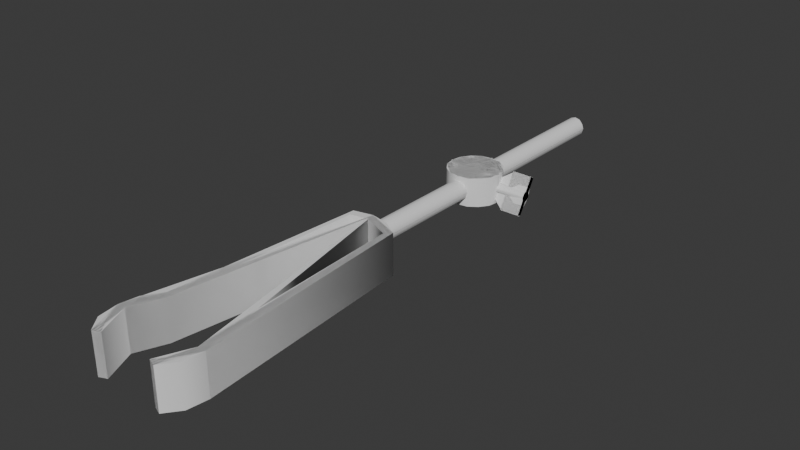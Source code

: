# Source: taynangcuagiado.blend  (saved by Blender 4.5.90; exported with 4.5.12 LTS)
import bpy
from mathutils import Matrix  # noqa: F401  (used for matrix-valued properties, if any)

bpy.ops.wm.read_factory_settings(use_empty=True)
scene = bpy.context.scene
scene.name = 'Scene'

# ---- world
world_world = bpy.data.worlds.new('World'); scene.world = world_world
world_world.use_nodes = True; world_world.node_tree.nodes.clear()
_N = world_world.node_tree.nodes; _L = world_world.node_tree.links
n0 = _N.new('ShaderNodeOutputWorld'); n0.name = 'World Output'; n0.location = (200, 100)
n1 = _N.new('ShaderNodeBackground'); n1.name = 'Background'; n1.location = (-200, 100)
n1.inputs[0].default_value = (0.05088, 0.05088, 0.05088, 1.0)
_L.new(n1.outputs[0], n0.inputs[0])
n0.is_active_output = True
world_world.color = (0.05088, 0.05088, 0.05088)
world_world.sun_shadow_jitter_overblur = 0.0

# ---- meshes
me_support_001 = bpy.data.meshes.new('Support.001')
me_support_001.from_pydata([(0.1211, 1.12, -0.1258), (0.1211, 1.1, -0.1258), (0.12, 1.1, -0.1331), (0.12, 1.12, -0.1331), (0.1157, 1.12, -0.1391), (0.1157, 1.1, -0.1391), (0.1097, 1.1, -0.1434), (0.1097, 1.12, -0.1434), (0.1024, 1.12, -0.1445), (0.1024, 1.1, -0.1445), (0.0951, 1.1, -0.1434), (0.0951, 1.12, -0.1434), (0.0891, 1.12, -0.1391), (0.0891, 1.1, -0.1391), (0.0848, 1.1, -0.1331), (0.0848, 1.12, -0.1331), (0.0837, 1.12, -0.1258), (0.0837, 1.1, -0.1258), (0.0848, 1.1, -0.1185), (0.0848, 1.12, -0.1185), (0.0891, 1.12, -0.1125), (0.0891, 1.1, -0.1125), (0.0951, 1.1, -0.1082), (0.0951, 1.12, -0.1082), (0.1024, 1.12, -0.1071), (0.1024, 1.1, -0.1071), (0.1097, 1.1, -0.1082), (0.1097, 1.12, -0.1082), (0.1157, 1.12, -0.1125), (0.1157, 1.1, -0.1125), (0.12, 1.1, -0.1185), (0.12, 1.12, -0.1185), (0.1094, 1.11, -0.02092), (0.1094, 1.11, -0.2503), (0.1084, 1.113, -0.2503), (0.1084, 1.113, -0.02092), (0.1059, 1.116, -0.02092), (0.1059, 1.116, -0.2503), (0.1024, 1.117, -0.2503), (0.1024, 1.117, -0.02092), (0.0989, 1.116, -0.02092), (0.0989, 1.116, -0.2503), (0.0964, 1.113, -0.2503), (0.0964, 1.113, -0.02092), (0.0954, 1.11, -0.02092), (0.0954, 1.11, -0.2503), (0.0964, 1.106, -0.2503), (0.0964, 1.106, -0.02092), (0.0989, 1.104, -0.02092), (0.0989, 1.104, -0.2503), (0.1024, 1.103, -0.2503), (0.1024, 1.103, -0.02092), (0.1059, 1.104, -0.02092), (0.1059, 1.104, -0.2503), (0.1084, 1.106, -0.2503), (0.1084, 1.106, -0.02092), (0.1262, 1.096, -0.01402), (0.1262, 1.124, -0.01402), (0.1339, 1.124, 0.1241), (0.1339, 1.096, 0.1241), (0.1024, 1.096, -0.02382), (0.1024, 1.124, -0.02382), (0.1155, 1.124, -0.02092), (0.1155, 1.096, -0.02092), (0.0786, 1.096, -0.01402), (0.0786, 1.124, 0.1125), (0.0893, 1.124, -0.02092), (0.0893, 1.096, -0.02092), (0.0688, 1.096, 0.1363), (0.0688, 1.124, 0.1363), (0.0709, 1.124, 0.1241), (0.0709, 1.096, 0.1241), (0.0786, 1.096, 0.16), (0.0786, 1.124, 0.16), (0.0709, 1.124, 0.1502), (0.0709, 1.096, 0.1502), (0.136, 1.096, 0.1363), (0.136, 1.124, 0.1363), (0.1339, 1.124, 0.1502), (0.1339, 1.096, 0.1502), (0.1287, 1.096, 0.1262), (0.1304, 1.096, 0.1363), (0.1304, 1.124, 0.1363), (0.1287, 1.124, 0.1262), (0.1133, 1.096, -0.01572), (0.1222, 1.096, -0.01002), (0.1222, 1.124, -0.01002), (0.1133, 1.124, -0.01572), (0.0915, 1.096, -0.01572), (0.1024, 1.096, -0.01822), (0.1024, 1.124, -0.01822), (0.0915, 1.124, -0.01572), (0.0761, 1.096, 0.1262), (0.0826, 1.096, 0.1165), (0.0826, 1.124, 0.1165), (0.0761, 1.124, 0.1262), (0.0768, 1.096, 0.149), (0.0744, 1.096, 0.1363), (0.0744, 1.124, 0.1363), (0.0768, 1.124, 0.149), (0.128, 1.096, 0.149), (0.121, 1.096, 0.1579), (0.121, 1.124, 0.1579), (0.128, 1.124, 0.149), (0.0838, 1.096, 0.1579), (0.0838, 1.124, 0.1579), (0.1262, 1.096, 0.16), (0.1262, 1.124, 0.16), (0.1024, 1.11, -0.2503), (0.1099, 1.1, -0.1258), (0.1094, 1.1, -0.1287), (0.1077, 1.12, -0.1311), (0.1094, 1.12, -0.1287), (0.1077, 1.1, -0.1311), (0.1053, 1.1, -0.1328), (0.1024, 1.12, -0.1333), (0.1053, 1.12, -0.1328), (0.1024, 1.1, -0.1333), (0.0995, 1.1, -0.1328), (0.0971, 1.12, -0.1311), (0.0995, 1.12, -0.1328), (0.0971, 1.1, -0.1311), (0.0954, 1.1, -0.1287), (0.0949, 1.12, -0.1258), (0.0954, 1.12, -0.1287), (0.0949, 1.1, -0.1773), (0.0954, 1.1, -0.1229), (0.0971, 1.12, -0.1205), (0.0954, 1.12, -0.1229), (0.0971, 1.1, -0.1205), (0.0995, 1.1, -0.1188), (0.1024, 1.12, -0.1183), (0.0995, 1.12, -0.1188), (0.1024, 1.1, -0.1183), (0.1053, 1.1, -0.1188), (0.1077, 1.12, -0.1205), (0.1053, 1.12, -0.1188), (0.1077, 1.1, -0.1205), (0.1094, 1.1, -0.1229), (0.1099, 1.12, -0.1258), (0.1094, 1.12, -0.1229), (0.1279, 1.11, -0.1312), (0.1144, 1.11, -0.1312), (0.1144, 1.111, -0.1307), (0.1279, 1.111, -0.1307), (0.1279, 1.113, -0.1295), (0.1144, 1.113, -0.1295), (0.1144, 1.113, -0.1277), (0.1279, 1.113, -0.1277), (0.1279, 1.113, -0.126), (0.1144, 1.113, -0.126), (0.1144, 1.111, -0.1247), (0.1279, 1.111, -0.1247), (0.1279, 1.11, -0.1242), (0.1144, 1.11, -0.1242), (0.1144, 1.108, -0.1247), (0.1279, 1.108, -0.1247), (0.1279, 1.107, -0.126), (0.1144, 1.107, -0.126), (0.1144, 1.106, -0.1277), (0.1279, 1.106, -0.1277), (0.1279, 1.107, -0.1295), (0.1144, 1.107, -0.1295), (0.1144, 1.108, -0.1307), (0.1279, 1.108, -0.1307), (0.1415, 1.111, -0.1307), (0.1415, 1.11, -0.1312), (0.1279, 1.121, -0.1345), (0.1279, 1.122, -0.1327), (0.1415, 1.122, -0.1327), (0.1415, 1.121, -0.1345), (0.1415, 1.111, -0.1247), (0.1415, 1.113, -0.126), (0.1415, 1.108, -0.1247), (0.1415, 1.11, -0.1242), (0.1279, 1.098, -0.121), (0.1279, 1.098, -0.1227), (0.1415, 1.098, -0.1227), (0.1415, 1.098, -0.121), (0.1415, 1.108, -0.1307), (0.1415, 1.107, -0.1295), (0.1279, 1.12, -0.1357), (0.1415, 1.12, -0.1357), (0.1415, 1.113, -0.1277), (0.1279, 1.099, -0.1197), (0.1415, 1.099, -0.1197), (0.1415, 1.106, -0.1277), (0.1415, 1.113, -0.1295), (0.1415, 1.107, -0.126), (0.1415, 1.11, -0.1277), (0.12, 1.12, -0.1185), (0.12, 1.1, -0.1185), (0.12, 1.1, -0.1331), (0.12, 1.12, -0.1331), (0.1084, 1.106, -0.02092), (0.1084, 1.106, -0.2503), (0.1084, 1.113, -0.2503), (0.1084, 1.113, -0.02092), (0.1262, 1.096, -0.01402), (0.1262, 1.124, -0.01402), (0.136, 1.124, 0.1363), (0.136, 1.096, 0.1363), (0.1024, 1.096, -0.02382), (0.1024, 1.124, -0.02382), (0.0786, 1.096, -0.01402), (0.0786, 1.124, 0.1125), (0.0688, 1.096, 0.1363), (0.0688, 1.124, 0.1363), (0.0786, 1.096, 0.16), (0.0786, 1.124, 0.16), (0.1262, 1.124, 0.16), (0.1262, 1.096, 0.16), (0.1222, 1.096, -0.01002), (0.1304, 1.096, 0.1363), (0.1304, 1.124, 0.1363), (0.1222, 1.124, -0.01002), (0.1024, 1.096, -0.01822), (0.1024, 1.124, -0.01822), (0.0826, 1.096, 0.1165), (0.0826, 1.124, 0.1165), (0.0744, 1.096, 0.1363), (0.0744, 1.124, 0.1363), (0.0838, 1.096, 0.1579), (0.0838, 1.124, 0.1579), (0.121, 1.096, 0.1579), (0.121, 1.124, 0.1579), (0.1024, 1.117, -0.2503), (0.1024, 1.117, -0.02092), (0.0964, 1.113, -0.2503), (0.0964, 1.113, -0.02092), (0.0964, 1.106, -0.2503), (0.0964, 1.106, -0.02092), (0.1024, 1.103, -0.2503), (0.1024, 1.103, -0.02092), (0.1024, 1.11, -0.2503), (0.1097, 1.1, -0.1434), (0.1097, 1.12, -0.1434), (0.0951, 1.1, -0.1434), (0.0951, 1.12, -0.1434), (0.0848, 1.1, -0.1331), (0.0848, 1.12, -0.1331), (0.0848, 1.1, -0.1185), (0.0848, 1.12, -0.1185), (0.0951, 1.1, -0.1082), (0.0951, 1.12, -0.1082), (0.1097, 1.1, -0.1082), (0.1097, 1.12, -0.1082), (0.1094, 1.1, -0.1229), (0.1094, 1.1, -0.1287), (0.1053, 1.12, -0.1328), (0.1094, 1.12, -0.1287), (0.1053, 1.1, -0.1328), (0.0995, 1.12, -0.1328), (0.0995, 1.1, -0.1328), (0.0954, 1.12, -0.1287), (0.0954, 1.1, -0.1287), (0.0954, 1.12, -0.1229), (0.0954, 1.1, -0.1229), (0.0995, 1.12, -0.1188), (0.0995, 1.1, -0.1188), (0.1053, 1.12, -0.1188), (0.1053, 1.1, -0.1188), (0.1094, 1.12, -0.1229), (0.1279, 1.108, -0.1307), (0.1144, 1.108, -0.1307), (0.1144, 1.111, -0.1307), (0.1279, 1.111, -0.1307), (0.1144, 1.113, -0.1277), (0.1279, 1.113, -0.1277), (0.1144, 1.111, -0.1247), (0.1279, 1.111, -0.1247), (0.1144, 1.108, -0.1247), (0.1279, 1.108, -0.1247), (0.1144, 1.106, -0.1277), (0.1279, 1.106, -0.1277), (0.1415, 1.111, -0.1307), (0.1415, 1.108, -0.1307), (0.1415, 1.12, -0.1357), (0.1279, 1.12, -0.1357), (0.1279, 1.122, -0.1327), (0.1415, 1.122, -0.1327), (0.1415, 1.111, -0.1247), (0.1415, 1.113, -0.1277), (0.1415, 1.108, -0.1247), (0.1415, 1.099, -0.1197), (0.1279, 1.099, -0.1197), (0.1279, 1.098, -0.1227), (0.1415, 1.098, -0.1227), (0.1415, 1.106, -0.1277), (0.12, 1.12, -0.1185), (0.12, 1.1, -0.1185), (0.12, 1.1, -0.1331), (0.12, 1.12, -0.1331), (0.1084, 1.106, -0.01822), (0.1084, 1.106, -0.2503), (0.1084, 1.113, -0.2503), (0.1084, 1.113, -0.01822), (0.1262, 1.096, -0.01402), (0.1262, 1.124, -0.01402), (0.136, 1.124, 0.1363), (0.136, 1.096, 0.1363), (0.1024, 1.096, -0.02382), (0.1024, 1.124, -0.02382), (0.0786, 1.096, -0.01402), (0.0786, 1.124, 0.1125), (0.0688, 1.096, 0.1363), (0.0688, 1.124, 0.1363), (0.0812, 1.096, 0.1589), (0.0812, 1.124, 0.1589), (0.1236, 1.124, 0.1589), (0.1236, 1.096, 0.1589), (0.1222, 1.096, -0.01002), (0.1304, 1.096, 0.1363), (0.1304, 1.124, 0.1363), (0.1222, 1.124, -0.01002), (0.1024, 1.096, -0.01822), (0.1024, 1.124, -0.01822), (0.0826, 1.096, 0.1165), (0.0826, 1.124, 0.1165), (0.0744, 1.096, 0.1363), (0.0744, 1.124, 0.1363), (0.1024, 1.117, -0.2503), (0.1024, 1.117, -0.01822), (0.0964, 1.113, -0.2503), (0.0964, 1.113, -0.01822), (0.0964, 1.106, -0.2503), (0.0964, 1.106, -0.01822), (0.1024, 1.103, -0.2503), (0.1024, 1.103, -0.01822), (0.1097, 1.1, -0.1434), (0.1097, 1.12, -0.1434), (0.0951, 1.1, -0.1434), (0.0951, 1.12, -0.1434), (0.0848, 1.1, -0.1331), (0.0848, 1.12, -0.1331), (0.0848, 1.1, -0.1185), (0.0848, 1.12, -0.1185), (0.0951, 1.1, -0.1082), (0.0951, 1.12, -0.1082), (0.1097, 1.1, -0.1082), (0.1097, 1.12, -0.1082), (0.1279, 1.108, -0.1307), (0.1144, 1.108, -0.1307), (0.1144, 1.111, -0.1307), (0.1279, 1.111, -0.1307), (0.1144, 1.113, -0.1277), (0.1279, 1.113, -0.1277), (0.1144, 1.111, -0.1247), (0.1279, 1.111, -0.1247), (0.1144, 1.108, -0.1247), (0.1279, 1.108, -0.1247), (0.1144, 1.106, -0.1277), (0.1279, 1.106, -0.1277), (0.1415, 1.111, -0.1307), (0.1415, 1.108, -0.1307), (0.1415, 1.111, -0.1247), (0.1415, 1.113, -0.1277), (0.1415, 1.108, -0.1247), (0.1415, 1.106, -0.1277), (0.1415, 1.121, -0.1342), (0.1279, 1.121, -0.1342), (0.1415, 1.098, -0.1212), (0.1279, 1.098, -0.1212), (0.1024, 1.096, -0.02382), (0.1024, 1.124, -0.02382), (0.136, 1.124, 0.1363), (0.136, 1.096, 0.1363), (0.0688, 1.096, 0.1363), (0.0688, 1.124, 0.1363), (0.0812, 1.096, 0.1589), (0.0812, 1.124, 0.1589), (0.1236, 1.124, 0.1589), (0.1236, 1.096, 0.1589), (0.1024, 1.096, -0.01822), (0.1304, 1.096, 0.1363), (0.1304, 1.124, 0.1363), (0.1024, 1.124, -0.01822), (0.0744, 1.096, 0.1363), (0.0744, 1.124, 0.1363), (0.1096, 1.11, -0.01822), (0.1096, 1.11, -0.2503), (0.1024, 1.117, -0.2503), (0.1024, 1.117, -0.01822), (0.0952, 1.11, -0.2503), (0.0952, 1.11, -0.01822), (0.1024, 1.103, -0.2503), (0.1024, 1.103, -0.01822), (0.1218, 1.12, -0.1258), (0.1218, 1.1, -0.1258), (0.1024, 1.1, -0.1452), (0.1024, 1.12, -0.1452), (0.083, 1.1, -0.1258), (0.083, 1.12, -0.1258), (0.1024, 1.1, -0.1064), (0.1024, 1.12, -0.1064), (0.1144, 1.112, -0.1292), (0.1415, 1.108, -0.1307), (0.1144, 1.108, -0.1307), (0.1144, 1.111, -0.1247), (0.1415, 1.111, -0.1247), (0.1144, 1.107, -0.1262), (0.1415, 1.121, -0.1342), (0.1415, 1.098, -0.1212), (0.1279, 1.121, -0.1342), (0.1279, 1.098, -0.1212)], [], [(0, 1, 2, 3), (4, 5, 6, 7), (8, 9, 10, 11), (12, 13, 14, 15), (16, 17, 18, 19), (20, 21, 22, 23), (24, 25, 26, 27), (28, 29, 30, 31), (32, 33, 34, 35), (36, 37, 38, 39), (40, 41, 42, 43), (44, 45, 46, 47), (48, 49, 50, 51), (52, 53, 54, 55), (56, 57, 58, 59), (60, 61, 62, 63), (64, 65, 66, 67), (68, 69, 70, 71), (72, 73, 74, 75), (76, 77, 78, 79), (80, 81, 82, 83), (84, 85, 86, 87), (88, 89, 90, 91), (92, 93, 94, 95), (96, 97, 98, 99), (100, 101, 102, 103), (59, 76, 81, 80), (58, 57, 86, 83), (63, 56, 85, 84), (62, 61, 90, 87), (67, 60, 89, 88), (66, 65, 94, 91), (71, 64, 93, 92), (70, 69, 98, 95), (75, 68, 97, 96), (104, 105, 73, 72), (73, 105, 99, 74), (106, 101, 100, 79), (78, 77, 82, 103), (102, 101, 106, 107), (59, 58, 77, 76), (63, 62, 57, 56), (67, 66, 61, 60), (71, 70, 65, 64), (75, 74, 69, 68), (79, 78, 107, 106), (80, 83, 86, 85), (84, 87, 90, 89), (88, 91, 94, 93), (92, 95, 98, 97), (96, 99, 105, 104), (100, 103, 82, 81), (59, 80, 85, 56), (58, 83, 82, 77), (63, 84, 89, 60), (62, 87, 86, 57), (67, 88, 93, 64), (66, 91, 90, 61), (71, 92, 97, 68), (70, 95, 94, 65), (72, 75, 96, 104), (74, 99, 98, 69), (79, 100, 81, 76), (107, 78, 103, 102), (35, 34, 37, 36), (39, 38, 41, 40), (43, 42, 45, 44), (47, 46, 49, 48), (51, 50, 53, 52), (55, 54, 33, 32), (34, 33, 108), (38, 37, 108), (42, 41, 108), (46, 45, 108), (50, 49, 108), (54, 53, 108), (37, 34, 108), (41, 38, 108), (45, 42, 108), (49, 46, 108), (53, 50, 108), (33, 54, 108), (3, 2, 5, 4), (7, 6, 9, 8), (11, 10, 13, 12), (15, 14, 17, 16), (19, 18, 21, 20), (23, 22, 25, 24), (27, 26, 29, 28), (31, 30, 1, 0), (109, 110, 2, 1), (111, 112, 3, 4), (113, 114, 6, 5), (115, 116, 7, 8), (117, 118, 10, 9), (119, 120, 11, 12), (121, 122, 14, 13), (123, 124, 15, 16), (125, 126, 18, 17), (127, 128, 19, 20), (129, 130, 22, 21), (131, 132, 23, 24), (133, 134, 26, 25), (135, 136, 27, 28), (137, 138, 30, 29), (139, 140, 31, 0), (110, 113, 5, 2), (112, 139, 0, 3), (114, 117, 9, 6), (116, 111, 4, 7), (118, 121, 13, 10), (120, 115, 8, 11), (122, 125, 17, 14), (124, 119, 12, 15), (126, 129, 21, 18), (128, 123, 16, 19), (130, 133, 25, 22), (132, 127, 20, 23), (134, 137, 29, 26), (136, 131, 24, 27), (138, 109, 1, 30), (140, 135, 28, 31), (131, 136, 134, 133), (132, 131, 133, 130), (127, 132, 130, 129), (128, 127, 129, 126), (123, 128, 126, 125), (124, 123, 125, 122), (119, 124, 122, 121), (120, 119, 121, 118), (115, 120, 118, 117), (116, 115, 117, 114), (111, 116, 114, 113), (112, 111, 113, 110), (139, 112, 110, 109), (140, 139, 109, 138), (135, 140, 138, 137), (136, 135, 137, 134), (141, 142, 143, 144), (145, 146, 147, 148), (149, 150, 151, 152), (153, 154, 155, 156), (157, 158, 159, 160), (161, 162, 163, 164), (144, 143, 146, 145), (148, 147, 150, 149), (152, 151, 154, 153), (156, 155, 158, 157), (160, 159, 162, 161), (164, 163, 142, 141), (141, 144, 165, 166), (167, 168, 169, 170), (149, 152, 171, 172), (153, 156, 173, 174), (175, 176, 177, 178), (161, 164, 179, 180), (181, 167, 170, 182), (148, 149, 172, 183), (152, 153, 174, 171), (184, 175, 178, 185), (160, 161, 180, 186), (164, 141, 166, 179), (170, 169, 183, 187), (182, 170, 187, 165), (181, 182, 165, 144), (167, 181, 144, 145), (168, 167, 145, 148), (169, 168, 148, 183), (178, 177, 186, 188), (185, 178, 188, 173), (184, 185, 173, 156), (175, 184, 156, 157), (176, 175, 157, 160), (177, 176, 160, 186), (166, 165, 189), (187, 183, 189), (172, 171, 189), (174, 173, 189), (188, 186, 189), (180, 179, 189), (165, 187, 189), (183, 172, 189), (171, 174, 189), (173, 188, 189), (186, 180, 189), (179, 166, 189), (190, 191, 192, 193), (194, 195, 196, 197), (198, 199, 200, 201), (202, 203, 199, 198), (204, 205, 203, 202), (206, 207, 205, 204), (208, 209, 207, 206), (201, 200, 210, 211), (212, 213, 214, 215), (216, 212, 215, 217), (218, 216, 217, 219), (220, 218, 219, 221), (222, 220, 221, 223), (214, 213, 224, 225), (198, 201, 213, 212), (200, 199, 215, 214), (202, 198, 212, 216), (203, 217, 215, 199), (204, 202, 216, 218), (205, 219, 217, 203), (206, 204, 218, 220), (207, 221, 219, 205), (208, 206, 220, 222), (222, 223, 209, 208), (209, 223, 221, 207), (211, 224, 213, 201), (210, 200, 214, 225), (225, 224, 211, 210), (197, 196, 226, 227), (227, 226, 228, 229), (229, 228, 230, 231), (231, 230, 232, 233), (233, 232, 195, 194), (196, 195, 234), (226, 196, 234), (228, 226, 234), (230, 228, 234), (232, 230, 234), (195, 232, 234), (193, 192, 235, 236), (236, 235, 237, 238), (238, 237, 239, 240), (240, 239, 241, 242), (242, 241, 243, 244), (244, 243, 245, 246), (246, 245, 191, 190), (247, 248, 192, 191), (249, 250, 193, 236), (248, 251, 235, 192), (252, 249, 236, 238), (251, 253, 237, 235), (254, 252, 238, 240), (253, 255, 239, 237), (256, 254, 240, 242), (255, 257, 241, 239), (258, 256, 242, 244), (257, 259, 243, 241), (260, 258, 244, 246), (259, 261, 245, 243), (262, 260, 246, 190), (261, 247, 191, 245), (250, 262, 190, 193), (258, 260, 261, 259), (256, 258, 259, 257), (254, 256, 257, 255), (252, 254, 255, 253), (249, 252, 253, 251), (250, 249, 251, 248), (262, 250, 248, 247), (260, 262, 247, 261), (263, 264, 265, 266), (266, 265, 267, 268), (268, 267, 269, 270), (270, 269, 271, 272), (272, 271, 273, 274), (274, 273, 264, 263), (263, 266, 275, 276), (277, 278, 279, 280), (268, 270, 281, 282), (270, 272, 283, 281), (284, 285, 286, 287), (274, 263, 276, 288), (277, 280, 282, 275), (278, 277, 275, 266), (279, 278, 266, 268), (280, 279, 268, 282), (284, 287, 288, 283), (285, 284, 283, 272), (286, 285, 272, 274), (287, 286, 274, 288), (276, 281, 283, 288), (275, 282, 281, 276), (289, 290, 291, 292), (293, 294, 295, 296), (297, 298, 299, 300), (301, 302, 298, 297), (303, 304, 302, 301), (305, 306, 304, 303), (307, 308, 306, 305), (300, 299, 309, 310), (311, 312, 313, 314), (315, 311, 314, 316), (317, 315, 316, 318), (319, 317, 318, 320), (307, 319, 320, 308), (313, 312, 310, 309), (297, 300, 312, 311), (299, 298, 314, 313), (301, 297, 311, 315), (302, 316, 314, 298), (303, 301, 315, 317), (304, 318, 316, 302), (305, 303, 317, 319), (306, 320, 318, 304), (319, 307, 305), (320, 306, 308), (312, 300, 310), (313, 309, 299), (296, 295, 321, 322), (322, 321, 323, 324), (324, 323, 325, 326), (326, 325, 327, 328), (328, 327, 294, 293), (294, 327, 321, 295), (321, 327, 325, 323), (292, 291, 329, 330), (330, 329, 331, 332), (332, 331, 333, 334), (334, 333, 335, 336), (336, 335, 337, 338), (338, 337, 339, 340), (340, 339, 290, 289), (290, 339, 329, 291), (330, 340, 289, 292), (341, 342, 343, 344), (344, 343, 345, 346), (346, 345, 347, 348), (348, 347, 349, 350), (350, 349, 351, 352), (352, 351, 342, 341), (341, 344, 353, 354), (346, 348, 355, 356), (348, 350, 357, 355), (352, 341, 354, 358), (356, 353, 359), (360, 359, 353, 344), (344, 346, 360), (359, 360, 346, 356), (358, 357, 361), (362, 361, 357, 350), (350, 352, 362), (361, 362, 352, 358), (354, 355, 357, 358), (337, 331, 329, 339), (332, 338, 340, 330), (335, 333, 331, 337), (334, 336, 338, 332), (353, 356, 355, 354), (363, 364, 365, 366), (367, 368, 364, 363), (369, 370, 368, 367), (366, 365, 371, 372), (373, 374, 375, 376), (377, 373, 376, 378), (369, 377, 378, 370), (375, 374, 372, 371), (363, 366, 374, 373), (364, 376, 375, 365), (367, 363, 373, 377), (368, 378, 376, 364), (377, 369, 367), (378, 368, 370), (374, 366, 372), (375, 371, 365), (379, 380, 381, 382), (382, 381, 383, 384), (384, 383, 385, 386), (386, 385, 380, 379), (385, 383, 381, 380), (387, 388, 389, 390), (390, 389, 391, 392), (392, 391, 393, 394), (394, 393, 388, 387), (388, 393, 391, 389), (392, 394, 387, 390), (395, 396, 397), (398, 399, 395), (400, 399, 398), (397, 396, 400), (396, 401, 399, 402), (403, 401, 396, 395), (399, 401, 403, 395), (404, 402, 399, 400), (396, 402, 404, 400)])
me_support_001.polygons.foreach_set('use_smooth', [True] * 380)
_k = set([(0, 3), (0, 31), (1, 2), (1, 30), (2, 5), (3, 4), (4, 7), (5, 6), (6, 9), (7, 8), (8, 11), (9, 10), (10, 13), (11, 12), (12, 15), (13, 14), (14, 17), (15, 16), (16, 19), (17, 18), (18, 21), (19, 20), (20, 23), (21, 22), (22, 25), (23, 24), (24, 27), (25, 26), (26, 29), (27, 28), (28, 31), (29, 30), (33, 34), (33, 54), (34, 37), (37, 38), (38, 41), (41, 42), (42, 45), (45, 46), (46, 49), (49, 50), (50, 53), (53, 54), (56, 59), (56, 63), (57, 58), (57, 62), (58, 77), (59, 76), (60, 63), (60, 67), (61, 62), (61, 66), (64, 67), (64, 71), (65, 66), (65, 70), (68, 71), (68, 75), (69, 70), (69, 74), (72, 73), (72, 75), (72, 104), (73, 74), (73, 105), (76, 79), (77, 78), (78, 107), (79, 106), (80, 81), (80, 85), (81, 100), (82, 83), (82, 103), (83, 86), (84, 85), (84, 89), (86, 87), (87, 90), (88, 89), (88, 93), (90, 91), (91, 94), (92, 93), (92, 97), (94, 95), (95, 98), (96, 97), (96, 104), (98, 99), (99, 105), (100, 101), (101, 102), (101, 106), (102, 103), (102, 107), (104, 105), (106, 107), (109, 110), (109, 138), (110, 113), (111, 112), (111, 116), (112, 139), (113, 114), (114, 117), (115, 116), (115, 120), (117, 118), (118, 121), (119, 120), (119, 124), (121, 122), (122, 125), (123, 124), (123, 128), (125, 126), (126, 129), (127, 128), (127, 132), (129, 130), (130, 133), (131, 132), (131, 136), (133, 134), (134, 137), (135, 136), (135, 140), (137, 138), (139, 140), (144, 145), (144, 165), (144, 181), (145, 148), (148, 168), (148, 183), (156, 157), (156, 173), (156, 184), (157, 160), (160, 176), (160, 186), (165, 166), (165, 182), (166, 179), (167, 168), (167, 181), (168, 169), (169, 170), (169, 183), (170, 182), (171, 172), (171, 174), (172, 183), (173, 174), (173, 185), (175, 176), (175, 184), (176, 177), (177, 178), (177, 186), (178, 185), (179, 180), (180, 186), (181, 182), (184, 185), (190, 193), (190, 246), (191, 192), (191, 245), (192, 235), (193, 236), (195, 196), (195, 232), (196, 226), (198, 201), (198, 202), (199, 200), (199, 203), (200, 210), (201, 211), (202, 204), (203, 205), (204, 206), (205, 207), (206, 208), (207, 209), (208, 209), (208, 222), (209, 223), (210, 211), (210, 225), (211, 224), (212, 213), (212, 216), (213, 224), (214, 215), (214, 225), (215, 217), (216, 218), (217, 219), (218, 220), (219, 221), (220, 222), (221, 223), (222, 223), (224, 225), (226, 228), (228, 230), (230, 232), (235, 237), (236, 238), (237, 239), (238, 240), (239, 241), (240, 242), (241, 243), (242, 244), (243, 245), (244, 246), (247, 248), (247, 261), (248, 251), (249, 250), (249, 252), (250, 262), (251, 253), (252, 254), (253, 255), (254, 256), (255, 257), (256, 258), (257, 259), (258, 260), (259, 261), (260, 262), (266, 268), (266, 275), (266, 278), (268, 279), (268, 282), (272, 274), (272, 283), (272, 285), (274, 286), (274, 288), (275, 276), (275, 277), (276, 288), (277, 278), (277, 280), (278, 279), (279, 280), (280, 282), (281, 282), (281, 283), (283, 284), (284, 285), (284, 287), (285, 286), (286, 287), (287, 288), (289, 292), (289, 340), (290, 291), (290, 339), (291, 329), (292, 330), (294, 295), (294, 327), (295, 321), (297, 300), (297, 301), (298, 299), (298, 302), (299, 309), (300, 310), (301, 303), (302, 304), (303, 305), (304, 306), (305, 307), (306, 308), (307, 319), (308, 320), (309, 313), (310, 312), (311, 312), (311, 315), (313, 314), (314, 316), (315, 317), (316, 318), (317, 319), (318, 320), (321, 323), (323, 325), (325, 327), (329, 331), (330, 332), (331, 333), (332, 334), (333, 335), (334, 336), (335, 337), (336, 338), (337, 339), (338, 340), (344, 346), (344, 353), (344, 360), (346, 356), (346, 360), (350, 352), (350, 357), (350, 362), (352, 358), (352, 362), (353, 354), (353, 359), (354, 358), (355, 356), (355, 357), (356, 359), (357, 361), (358, 361), (359, 360), (361, 362), (363, 366), (363, 367), (364, 365), (364, 368), (365, 371), (366, 372), (367, 369), (368, 370), (369, 377), (370, 378), (371, 375), (372, 374), (373, 374), (373, 377), (375, 376), (376, 378), (380, 381), (380, 385), (381, 383), (383, 385), (387, 390), (387, 394), (388, 389), (388, 393), (389, 391), (390, 392), (391, 393), (392, 394), (395, 396), (395, 399), (395, 403), (396, 400), (396, 401), (396, 402), (399, 400), (399, 401), (399, 402), (400, 404), (401, 403), (402, 404)])
me_support_001.attributes.new('sharp_edge', 'BOOLEAN', 'EDGE').data.foreach_set('value', [ (min(e.vertices), max(e.vertices)) in _k for e in me_support_001.edges])
_uv = me_support_001.uv_layers.new(name='UVMap')
_uv.uv.foreach_set('vector', [0.9838, 0.3643, 0.9056, 0.3643, 0.9056, 0.3349, 0.9838, 0.3349, 0.9838, 0.3054, 0.9056, 0.3054, 0.9056, 0.2759, 0.9838, 0.2759, 0.9838, 0.2465, 0.9056, 0.2465, 0.9056, 0.217, 0.9838, 0.217, 0.9838, 0.1875, 0.9056, 0.1875, 0.9056, 0.1581, 0.9838, 0.1581, 0.9838, 0.1286, 0.9056, 0.1286, 0.9056, 0.0991, 0.9838, 0.0991, 0.9838, 0.0697, 0.9056, 0.0697, 0.9056, 0.0402, 0.9838, 0.0402, 0.9838, 0.4822, 0.9056, 0.4822, 0.9056, 0.4527, 0.9838, 0.4527, 0.9838, 0.4232, 0.9056, 0.4232, 0.9056, 0.3938, 0.9838, 0.3938, 0.9149, 0.511, 0.9149, 0.9854, 0.9073, 0.9854, 0.9073, 0.511, 0.8998, 0.511, 0.8998, 0.9854, 0.8923, 0.9854, 0.8923, 0.511, 0.9752, 0.511, 0.9752, 0.9854, 0.9677, 0.9854, 0.9677, 0.511, 0.9601, 0.511, 0.9601, 0.9854, 0.9526, 0.9854, 0.9526, 0.511, 0.945, 0.511, 0.945, 0.9854, 0.9375, 0.9854, 0.9375, 0.511, 0.93, 0.511, 0.93, 0.9854, 0.9224, 0.9854, 0.9224, 0.511, 0.5103, 0.6908, 0.4337, 0.6908, 0.4337, 0.654, 0.5103, 0.654, 0.5103, 0.7592, 0.4337, 0.7592, 0.4337, 0.7241, 0.5103, 0.7241, 0.5103, 0.8275, 0.4337, 0.8275, 0.4337, 0.7942, 0.5103, 0.7942, 0.5103, 0.8971, 0.4337, 0.8971, 0.4337, 0.8643, 0.5103, 0.8643, 0.5103, 0.9685, 0.4337, 0.9685, 0.4337, 0.9347, 0.5103, 0.9347, 0.5103, 0.6212, 0.4337, 0.6212, 0.4337, 0.5836, 0.5103, 0.5836, 0.5486, 0.6912, 0.5486, 0.6635, 0.6252, 0.6635, 0.6252, 0.6912, 0.5486, 0.7517, 0.5486, 0.7231, 0.6252, 0.7231, 0.6252, 0.7517, 0.5486, 0.8125, 0.5486, 0.7821, 0.6252, 0.7821, 0.6252, 0.8125, 0.5486, 0.873, 0.5486, 0.8411, 0.6252, 0.8411, 0.6252, 0.873, 0.5486, 0.9361, 0.5486, 0.9007, 0.6252, 0.9007, 0.6252, 0.9361, 0.5486, 0.6281, 0.5486, 0.5972, 0.6252, 0.5972, 0.6252, 0.6281, 0.8511, 0.9288, 0.8565, 0.8971, 0.8419, 0.8971, 0.8375, 0.9232, 0.684, 0.7079, 0.7043, 0.6778, 0.7146, 0.6881, 0.6977, 0.7135, 0.8031, 0.9769, 0.8309, 0.9589, 0.8206, 0.9486, 0.7974, 0.9632, 0.7321, 0.6598, 0.7661, 0.6523, 0.7661, 0.6668, 0.7378, 0.6735, 0.7351, 0.9769, 0.7691, 0.9845, 0.7691, 0.9699, 0.7408, 0.9632, 0.8, 0.6598, 0.8278, 0.6778, 0.8175, 0.6881, 0.7944, 0.6735, 0.6871, 0.9288, 0.7073, 0.9589, 0.7176, 0.9486, 0.7007, 0.9232, 0.8481, 0.7079, 0.8534, 0.7396, 0.8389, 0.7396, 0.8344, 0.7135, 0.6871, 0.8609, 0.6817, 0.8971, 0.6963, 0.8971, 0.7025, 0.864, 0.5103, 0.9837, 0.4337, 0.9837, 0.4337, 0.9685, 0.5103, 0.9685, 0.8278, 0.8014, 0.8144, 0.7958, 0.8327, 0.7728, 0.8481, 0.7758, 0.8309, 0.8353, 0.8174, 0.8409, 0.8357, 0.864, 0.8511, 0.8609, 0.684, 0.7758, 0.6787, 0.7396, 0.6933, 0.7396, 0.6994, 0.7728, 0.4337, 0.5346, 0.5103, 0.5346, 0.5103, 0.5498, 0.4337, 0.5498, 0.5103, 0.654, 0.4337, 0.654, 0.4337, 0.6212, 0.5103, 0.6212, 0.5103, 0.7241, 0.4337, 0.7241, 0.4337, 0.6908, 0.5103, 0.6908, 0.5103, 0.7942, 0.4337, 0.7942, 0.4337, 0.7592, 0.5103, 0.7592, 0.5103, 0.8643, 0.4337, 0.8643, 0.4337, 0.8275, 0.5103, 0.8275, 0.5103, 0.9347, 0.4337, 0.9347, 0.4337, 0.8971, 0.5103, 0.8971, 0.5103, 0.5836, 0.4337, 0.5836, 0.4337, 0.5498, 0.5103, 0.5498, 0.5486, 0.6912, 0.6252, 0.6912, 0.6252, 0.7231, 0.5486, 0.7231, 0.5486, 0.7517, 0.6252, 0.7517, 0.6252, 0.7821, 0.5486, 0.7821, 0.5486, 0.8125, 0.6252, 0.8125, 0.6252, 0.8411, 0.5486, 0.8411, 0.5486, 0.873, 0.6252, 0.873, 0.6252, 0.9007, 0.5486, 0.9007, 0.5486, 0.9361, 0.6252, 0.9361, 0.6252, 0.9671, 0.5486, 0.9671, 0.5486, 0.6281, 0.6252, 0.6281, 0.6252, 0.6635, 0.5486, 0.6635, 0.8511, 0.9288, 0.8375, 0.9232, 0.8206, 0.9486, 0.8309, 0.9589, 0.684, 0.7079, 0.6977, 0.7135, 0.6933, 0.7396, 0.6787, 0.7396, 0.8031, 0.9769, 0.7974, 0.9632, 0.7691, 0.9699, 0.7691, 0.9845, 0.7321, 0.6598, 0.7378, 0.6735, 0.7146, 0.6881, 0.7043, 0.6778, 0.7351, 0.9769, 0.7408, 0.9632, 0.7176, 0.9486, 0.7073, 0.9589, 0.8, 0.6598, 0.7944, 0.6735, 0.7661, 0.6668, 0.7661, 0.6523, 0.6871, 0.9288, 0.7007, 0.9232, 0.6963, 0.8971, 0.6817, 0.8971, 0.8481, 0.7079, 0.8344, 0.7135, 0.8175, 0.6881, 0.8278, 0.6778, 0.7073, 0.8353, 0.6871, 0.8609, 0.7025, 0.864, 0.7208, 0.8409, 0.8481, 0.7758, 0.8327, 0.7728, 0.8389, 0.7396, 0.8534, 0.7396, 0.8511, 0.8609, 0.8357, 0.864, 0.8419, 0.8971, 0.8565, 0.8971, 0.7043, 0.8014, 0.684, 0.7758, 0.6994, 0.7728, 0.7177, 0.7958, 0.9073, 0.511, 0.9073, 0.9854, 0.8998, 0.9854, 0.8998, 0.511, 0.9827, 0.511, 0.9827, 0.9854, 0.9752, 0.9854, 0.9752, 0.511, 0.9677, 0.511, 0.9677, 0.9854, 0.9601, 0.9854, 0.9601, 0.511, 0.9526, 0.511, 0.9526, 0.9854, 0.945, 0.9854, 0.945, 0.511, 0.9375, 0.511, 0.9375, 0.9854, 0.93, 0.9854, 0.93, 0.511, 0.9224, 0.511, 0.9224, 0.9854, 0.9149, 0.9854, 0.9149, 0.511, 0.492, 0.4407, 0.4775, 0.4367, 0.4775, 0.4659, 0.5066, 0.4659, 0.5028, 0.4513, 0.4775, 0.4659, 0.492, 0.4911, 0.5028, 0.4805, 0.4775, 0.4659, 0.4629, 0.4911, 0.4775, 0.4951, 0.4775, 0.4659, 0.4484, 0.4659, 0.4521, 0.4805, 0.4775, 0.4659, 0.4629, 0.4407, 0.4521, 0.4513, 0.4775, 0.4659, 0.5028, 0.4513, 0.492, 0.4407, 0.4775, 0.4659, 0.5028, 0.4805, 0.5066, 0.4659, 0.4775, 0.4659, 0.4775, 0.4951, 0.492, 0.4911, 0.4775, 0.4659, 0.4521, 0.4805, 0.4629, 0.4911, 0.4775, 0.4659, 0.4521, 0.4513, 0.4484, 0.4659, 0.4775, 0.4659, 0.4775, 0.4367, 0.4629, 0.4407, 0.4775, 0.4659, 0.9838, 0.3349, 0.9056, 0.3349, 0.9056, 0.3054, 0.9838, 0.3054, 0.9838, 0.2759, 0.9056, 0.2759, 0.9056, 0.2465, 0.9838, 0.2465, 0.9838, 0.217, 0.9056, 0.217, 0.9056, 0.1875, 0.9838, 0.1875, 0.9838, 0.1581, 0.9056, 0.1581, 0.9056, 0.1286, 0.9838, 0.1286, 0.9838, 0.0991, 0.9056, 0.0991, 0.9056, 0.0697, 0.9838, 0.0697, 0.9838, 0.0402, 0.9056, 0.0402, 0.9056, 0.0108, 0.9838, 0.0108, 0.9838, 0.4527, 0.9056, 0.4527, 0.9056, 0.4232, 0.9838, 0.4232, 0.9838, 0.3938, 0.9056, 0.3938, 0.9056, 0.3643, 0.9838, 0.3643, 0.711, 0.1555, 0.6864, 0.1502, 0.7005, 0.116, 0.711, 0.1192, 0.6008, 0.497, 0.6091, 0.5031, 0.5938, 0.54, 0.573, 0.5248, 0.6652, 0.1365, 0.6516, 0.1154, 0.6857, 0.1012, 0.6908, 0.1109, 0.5931, 0.4785, 0.5947, 0.4887, 0.5578, 0.5039, 0.5538, 0.4785, 0.6462, 0.0907, 0.6516, 0.0661, 0.6857, 0.0803, 0.6825, 0.0907, 0.6008, 0.4599, 0.5947, 0.4683, 0.5578, 0.453, 0.573, 0.4321, 0.6652, 0.045, 0.6864, 0.0313, 0.7005, 0.0655, 0.6908, 0.0706, 0.6193, 0.4523, 0.6091, 0.4539, 0.5938, 0.417, 0.6193, 0.413, 0.711, 0.026, 0.7356, 0.0313, 0.7214, 0.0655, 0.711, 0.0623, 0.6378, 0.4599, 0.6295, 0.4539, 0.6448, 0.417, 0.6656, 0.4321, 0.7568, 0.045, 0.7704, 0.0661, 0.7363, 0.0803, 0.7311, 0.0706, 0.6455, 0.4785, 0.6439, 0.4683, 0.6808, 0.453, 0.6848, 0.4785, 0.7757, 0.0907, 0.7704, 0.1154, 0.7363, 0.1012, 0.7395, 0.0907, 0.6378, 0.497, 0.6439, 0.4887, 0.6808, 0.5039, 0.6656, 0.5248, 0.7568, 0.1365, 0.7356, 0.1502, 0.7214, 0.116, 0.7311, 0.1109, 0.6193, 0.5047, 0.6295, 0.5031, 0.6448, 0.54, 0.6193, 0.544, 0.6864, 0.1502, 0.6652, 0.1365, 0.6908, 0.1109, 0.7005, 0.116, 0.6091, 0.5031, 0.6193, 0.5047, 0.6193, 0.544, 0.5938, 0.54, 0.6516, 0.1154, 0.6462, 0.0907, 0.6825, 0.0907, 0.6857, 0.1012, 0.5947, 0.4887, 0.6008, 0.497, 0.573, 0.5248, 0.5578, 0.5039, 0.6516, 0.0661, 0.6652, 0.045, 0.6908, 0.0706, 0.6857, 0.0803, 0.5947, 0.4683, 0.5931, 0.4785, 0.5538, 0.4785, 0.5578, 0.453, 0.6864, 0.0313, 0.711, 0.026, 0.711, 0.0623, 0.7005, 0.0655, 0.6091, 0.4539, 0.6008, 0.4599, 0.573, 0.4321, 0.5938, 0.417, 0.7356, 0.0313, 0.7568, 0.045, 0.7311, 0.0706, 0.7214, 0.0655, 0.6295, 0.4539, 0.6193, 0.4523, 0.6193, 0.413, 0.6448, 0.417, 0.7704, 0.0661, 0.7757, 0.0907, 0.7395, 0.0907, 0.7363, 0.0803, 0.6439, 0.4683, 0.6378, 0.4599, 0.6656, 0.4321, 0.6808, 0.453, 0.7704, 0.1154, 0.7568, 0.1365, 0.7311, 0.1109, 0.7363, 0.1012, 0.6439, 0.4887, 0.6455, 0.4785, 0.6848, 0.4785, 0.6808, 0.5039, 0.7356, 0.1502, 0.711, 0.1555, 0.711, 0.1192, 0.7214, 0.116, 0.6295, 0.5031, 0.6378, 0.497, 0.6656, 0.5248, 0.6448, 0.54, 0.7992, 0.1138, 0.7992, 0.1018, 0.8788, 0.1018, 0.8788, 0.1138, 0.7992, 0.1258, 0.7992, 0.1138, 0.8788, 0.1138, 0.8788, 0.1258, 0.7992, 0.1378, 0.7992, 0.1258, 0.8788, 0.1258, 0.8788, 0.1378, 0.7992, 0.1498, 0.7992, 0.1378, 0.8788, 0.1378, 0.8788, 0.1498, 0.7992, 0.1618, 0.7992, 0.1498, 0.8788, 0.1498, 0.8788, 0.1618, 0.7992, 0.1737, 0.7992, 0.1618, 0.8788, 0.1618, 0.8788, 0.1737, 0.7992, 0.1857, 0.7992, 0.1737, 0.8788, 0.1737, 0.8788, 0.1857, 0.7992, 0.1977, 0.7992, 0.1857, 0.8788, 0.1857, 0.8788, 0.1977, 0.7992, 0.2097, 0.7992, 0.1977, 0.8788, 0.1977, 0.8788, 0.2097, 0.7992, 0.0299, 0.7992, 0.0179, 0.8788, 0.0179, 0.8788, 0.0299, 0.7992, 0.0419, 0.7992, 0.0299, 0.8788, 0.0299, 0.8788, 0.0419, 0.7992, 0.0539, 0.7992, 0.0419, 0.8788, 0.0419, 0.8788, 0.0539, 0.7992, 0.0659, 0.7992, 0.0539, 0.8788, 0.0539, 0.8788, 0.0659, 0.7992, 0.0778, 0.7992, 0.0659, 0.8788, 0.0659, 0.8788, 0.0778, 0.7992, 0.0898, 0.7992, 0.0778, 0.8788, 0.0778, 0.8788, 0.0898, 0.7992, 0.1018, 0.7992, 0.0898, 0.8788, 0.0898, 0.8788, 0.1018, 0.7062, 0.2771, 0.7062, 0.3356, 0.7007, 0.3356, 0.7007, 0.2771, 0.8049, 0.468, 0.8049, 0.5266, 0.8028, 0.5266, 0.8028, 0.468, 0.7974, 0.468, 0.7974, 0.5266, 0.7898, 0.5266, 0.7898, 0.468, 0.7822, 0.468, 0.7822, 0.5266, 0.7768, 0.5266, 0.7768, 0.468, 0.7288, 0.2771, 0.7288, 0.3356, 0.7267, 0.3356, 0.7267, 0.2771, 0.7213, 0.2771, 0.7213, 0.3356, 0.7137, 0.3356, 0.7137, 0.2771, 0.7007, 0.2771, 0.7007, 0.3356, 0.6986, 0.3356, 0.6986, 0.2771, 0.8028, 0.468, 0.8028, 0.5266, 0.7974, 0.5266, 0.7974, 0.468, 0.7898, 0.468, 0.7898, 0.5266, 0.7822, 0.5266, 0.7822, 0.468, 0.7768, 0.468, 0.7768, 0.5266, 0.7747, 0.5266, 0.7747, 0.468, 0.7267, 0.2771, 0.7267, 0.3356, 0.7213, 0.3356, 0.7213, 0.2771, 0.7137, 0.2771, 0.7137, 0.3356, 0.7062, 0.3356, 0.7062, 0.2771, 0.7062, 0.2771, 0.7007, 0.2771, 0.7007, 0.2185, 0.7062, 0.2185, 0.8481, 0.468, 0.846, 0.468, 0.846, 0.4094, 0.8481, 0.4094, 0.7974, 0.468, 0.7898, 0.468, 0.7898, 0.4094, 0.7974, 0.4094, 0.7822, 0.468, 0.7768, 0.468, 0.7768, 0.4094, 0.7822, 0.4094, 0.772, 0.2771, 0.7699, 0.2771, 0.7699, 0.2185, 0.772, 0.2185, 0.7213, 0.2771, 0.7137, 0.2771, 0.7137, 0.2185, 0.7213, 0.2185, 0.6575, 0.2771, 0.6554, 0.2771, 0.6554, 0.2185, 0.6575, 0.2185, 0.8028, 0.468, 0.7974, 0.468, 0.7974, 0.4094, 0.8028, 0.4094, 0.7898, 0.468, 0.7822, 0.468, 0.7822, 0.4094, 0.7898, 0.4094, 0.7336, 0.468, 0.7315, 0.468, 0.7315, 0.4094, 0.7336, 0.4094, 0.7267, 0.2771, 0.7213, 0.2771, 0.7213, 0.2185, 0.7267, 0.2185, 0.7137, 0.2771, 0.7062, 0.2771, 0.7062, 0.2185, 0.7137, 0.2185, 0.775, 0.1895, 0.7727, 0.1979, 0.7244, 0.1977, 0.7268, 0.1893, 0.7727, 0.1811, 0.775, 0.1895, 0.7268, 0.1893, 0.7245, 0.1809, 0.6575, 0.2771, 0.6575, 0.2185, 0.7007, 0.2185, 0.7007, 0.2771, 0.8544, 0.3798, 0.8521, 0.3714, 0.8039, 0.3712, 0.8062, 0.3797, 0.852, 0.3882, 0.8544, 0.3798, 0.8062, 0.3797, 0.8038, 0.388, 0.846, 0.4094, 0.846, 0.468, 0.8028, 0.468, 0.8028, 0.4094, 0.6448, 0.189, 0.6471, 0.1807, 0.6954, 0.1808, 0.693, 0.1892, 0.6471, 0.1975, 0.6448, 0.189, 0.693, 0.1892, 0.6953, 0.1976, 0.7336, 0.468, 0.7336, 0.4094, 0.7768, 0.4094, 0.7768, 0.468, 0.7242, 0.3794, 0.7265, 0.3878, 0.7747, 0.388, 0.7724, 0.3795, 0.7265, 0.371, 0.7242, 0.3794, 0.7724, 0.3795, 0.7748, 0.3711, 0.7699, 0.2185, 0.7699, 0.2771, 0.7267, 0.2771, 0.7267, 0.2185, 0.7184, 0.1747, 0.7245, 0.1809, 0.7099, 0.1893, 0.7268, 0.1893, 0.7244, 0.1977, 0.7099, 0.1893, 0.7183, 0.2039, 0.7098, 0.2061, 0.7099, 0.1893, 0.7014, 0.2039, 0.6953, 0.1976, 0.7099, 0.1893, 0.693, 0.1892, 0.6954, 0.1808, 0.7099, 0.1893, 0.7015, 0.1746, 0.7099, 0.1724, 0.7099, 0.1893, 0.7245, 0.1809, 0.7268, 0.1893, 0.7099, 0.1893, 0.7244, 0.1977, 0.7183, 0.2039, 0.7099, 0.1893, 0.7098, 0.2061, 0.7014, 0.2039, 0.7099, 0.1893, 0.6953, 0.1976, 0.693, 0.1892, 0.7099, 0.1893, 0.6954, 0.1808, 0.7015, 0.1746, 0.7099, 0.1893, 0.7099, 0.1724, 0.7184, 0.1747, 0.7099, 0.1893, 0.9833, 0.1299, 0.9045, 0.1299, 0.9045, 0.0713, 0.9833, 0.0713, 0.9232, 0.5117, 0.9232, 0.9852, 0.9086, 0.9852, 0.9086, 0.5117, 0.5083, 0.6925, 0.4357, 0.6925, 0.4357, 0.6259, 0.5083, 0.6259, 0.5083, 0.7592, 0.4357, 0.7592, 0.4357, 0.6925, 0.5083, 0.6925, 0.5083, 0.8258, 0.4357, 0.8258, 0.4357, 0.7592, 0.5083, 0.7592, 0.5083, 0.8924, 0.4357, 0.8924, 0.4357, 0.8258, 0.5083, 0.8258, 0.5083, 0.959, 0.4357, 0.959, 0.4357, 0.8924, 0.5083, 0.8924, 0.5083, 0.6259, 0.4357, 0.6259, 0.4357, 0.5593, 0.5083, 0.5593, 0.5506, 0.7266, 0.5506, 0.671, 0.6232, 0.671, 0.6232, 0.7266, 0.5506, 0.7821, 0.5506, 0.7266, 0.6232, 0.7266, 0.6232, 0.7821, 0.5506, 0.8377, 0.5506, 0.7821, 0.6232, 0.7821, 0.6232, 0.8377, 0.5506, 0.8932, 0.5506, 0.8377, 0.6232, 0.8377, 0.6232, 0.8932, 0.5506, 0.9543, 0.5506, 0.8932, 0.6232, 0.8932, 0.6232, 0.9543, 0.6232, 0.671, 0.5506, 0.671, 0.5506, 0.6099, 0.6232, 0.6099, 0.8309, 0.9589, 0.8565, 0.8971, 0.8419, 0.8971, 0.8206, 0.9486, 0.6787, 0.7396, 0.7043, 0.6778, 0.7146, 0.6881, 0.6933, 0.7396, 0.7691, 0.9845, 0.8309, 0.9589, 0.8206, 0.9486, 0.7691, 0.9699, 0.7661, 0.6523, 0.7661, 0.6668, 0.7146, 0.6881, 0.7043, 0.6778, 0.7073, 0.9589, 0.7691, 0.9845, 0.7691, 0.9699, 0.7176, 0.9486, 0.8278, 0.6778, 0.8175, 0.6881, 0.7661, 0.6668, 0.7661, 0.6523, 0.6817, 0.8971, 0.7073, 0.9589, 0.7176, 0.9486, 0.6963, 0.8971, 0.8534, 0.7396, 0.8389, 0.7396, 0.8175, 0.6881, 0.8278, 0.6778, 0.7073, 0.8353, 0.6817, 0.8971, 0.6963, 0.8971, 0.7208, 0.8409, 0.5083, 0.9735, 0.4357, 0.9735, 0.4357, 0.959, 0.5083, 0.959, 0.8278, 0.8014, 0.8144, 0.7958, 0.8389, 0.7396, 0.8534, 0.7396, 0.8309, 0.8353, 0.8174, 0.8409, 0.8419, 0.8971, 0.8565, 0.8971, 0.7043, 0.8014, 0.6787, 0.7396, 0.6933, 0.7396, 0.7177, 0.7958, 0.4357, 0.5448, 0.5083, 0.5448, 0.5083, 0.5593, 0.4357, 0.5593, 0.9086, 0.5117, 0.9086, 0.9852, 0.894, 0.9852, 0.894, 0.5117, 0.9818, 0.5117, 0.9818, 0.9852, 0.9671, 0.9852, 0.9671, 0.5117, 0.9671, 0.5117, 0.9671, 0.9852, 0.9525, 0.9852, 0.9525, 0.5117, 0.9525, 0.5117, 0.9525, 0.9852, 0.9379, 0.9852, 0.9379, 0.5117, 0.9379, 0.5117, 0.9379, 0.9852, 0.9232, 0.9852, 0.9232, 0.5117, 0.4921, 0.4911, 0.4628, 0.4911, 0.4775, 0.4657, 0.5068, 0.4657, 0.4921, 0.4911, 0.4775, 0.4657, 0.4921, 0.4404, 0.5068, 0.4657, 0.4775, 0.4657, 0.4628, 0.4404, 0.4921, 0.4404, 0.4775, 0.4657, 0.4482, 0.4657, 0.4628, 0.4404, 0.4775, 0.4657, 0.4628, 0.4911, 0.4482, 0.4657, 0.4775, 0.4657, 0.9833, 0.0713, 0.9045, 0.0713, 0.9045, 0.0127, 0.9833, 0.0127, 0.9833, 0.4817, 0.9045, 0.4817, 0.9045, 0.4231, 0.9833, 0.4231, 0.9833, 0.4231, 0.9045, 0.4231, 0.9045, 0.3644, 0.9833, 0.3644, 0.9833, 0.3644, 0.9045, 0.3644, 0.9045, 0.3058, 0.9833, 0.3058, 0.9833, 0.3058, 0.9045, 0.3058, 0.9045, 0.2472, 0.9833, 0.2472, 0.9833, 0.2472, 0.9045, 0.2472, 0.9045, 0.1885, 0.9833, 0.1885, 0.9833, 0.1885, 0.9045, 0.1885, 0.9045, 0.1299, 0.9833, 0.1299, 0.7395, 0.1559, 0.687, 0.1559, 0.6993, 0.1264, 0.7273, 0.1264, 0.6105, 0.4517, 0.5956, 0.4667, 0.5572, 0.4508, 0.5947, 0.4133, 0.687, 0.1559, 0.6499, 0.1188, 0.6794, 0.1065, 0.6993, 0.1264, 0.6317, 0.4517, 0.6105, 0.4517, 0.5947, 0.4133, 0.6476, 0.4133, 0.6499, 0.1188, 0.6499, 0.0663, 0.6794, 0.0785, 0.6794, 0.1065, 0.6467, 0.4667, 0.6317, 0.4517, 0.6476, 0.4133, 0.6851, 0.4508, 0.6499, 0.0663, 0.687, 0.0291, 0.6993, 0.0586, 0.6794, 0.0785, 0.6467, 0.4879, 0.6467, 0.4667, 0.6851, 0.4508, 0.6851, 0.5038, 0.687, 0.0291, 0.7395, 0.0291, 0.7273, 0.0586, 0.6993, 0.0586, 0.6317, 0.5028, 0.6467, 0.4879, 0.6851, 0.5038, 0.6476, 0.5412, 0.7395, 0.0291, 0.7767, 0.0663, 0.7472, 0.0785, 0.7273, 0.0586, 0.6105, 0.5028, 0.6317, 0.5028, 0.6476, 0.5412, 0.5947, 0.5412, 0.7767, 0.0663, 0.7767, 0.1188, 0.7472, 0.1065, 0.7472, 0.0785, 0.5956, 0.4879, 0.6105, 0.5028, 0.5947, 0.5412, 0.5572, 0.5038, 0.7767, 0.1188, 0.7395, 0.1559, 0.7273, 0.1264, 0.7472, 0.1065, 0.5956, 0.4667, 0.5956, 0.4879, 0.5572, 0.5038, 0.5572, 0.4508, 0.8791, 0.088, 0.8791, 0.1119, 0.7989, 0.1119, 0.7989, 0.088, 0.8791, 0.0642, 0.8791, 0.088, 0.7989, 0.088, 0.7989, 0.0642, 0.8791, 0.0403, 0.8791, 0.0642, 0.7989, 0.0642, 0.7989, 0.0403, 0.8791, 0.0165, 0.8791, 0.0403, 0.7989, 0.0403, 0.7989, 0.0165, 0.8791, 0.1834, 0.8791, 0.2073, 0.7989, 0.2073, 0.7989, 0.1834, 0.8791, 0.1596, 0.8791, 0.1834, 0.7989, 0.1834, 0.7989, 0.1596, 0.8791, 0.1357, 0.8791, 0.1596, 0.7989, 0.1596, 0.7989, 0.1357, 0.8791, 0.1119, 0.8791, 0.1357, 0.7989, 0.1357, 0.7989, 0.1119, 0.7056, 0.2771, 0.7056, 0.3356, 0.696, 0.3356, 0.696, 0.2771, 0.8017, 0.468, 0.8017, 0.5266, 0.7965, 0.5266, 0.7965, 0.468, 0.7965, 0.468, 0.7965, 0.5266, 0.7817, 0.5266, 0.7817, 0.468, 0.7817, 0.468, 0.7817, 0.5266, 0.772, 0.5266, 0.772, 0.468, 0.7256, 0.2771, 0.7256, 0.3356, 0.7204, 0.3356, 0.7204, 0.2771, 0.7204, 0.2771, 0.7204, 0.3356, 0.7056, 0.3356, 0.7056, 0.2771, 0.7056, 0.2771, 0.696, 0.2771, 0.696, 0.2185, 0.7056, 0.2185, 0.8422, 0.4094, 0.8422, 0.468, 0.8371, 0.468, 0.8371, 0.4094, 0.7965, 0.468, 0.7817, 0.468, 0.7817, 0.4094, 0.7965, 0.4094, 0.7817, 0.468, 0.772, 0.468, 0.772, 0.4094, 0.7817, 0.4094, 0.7662, 0.2185, 0.7662, 0.2771, 0.761, 0.2771, 0.761, 0.2185, 0.7204, 0.2771, 0.7056, 0.2771, 0.7056, 0.2185, 0.7204, 0.2185, 0.7727, 0.1811, 0.7727, 0.1979, 0.7244, 0.1977, 0.7245, 0.1809, 0.6554, 0.2771, 0.6554, 0.2185, 0.696, 0.2185, 0.696, 0.2771, 0.852, 0.3882, 0.8521, 0.3714, 0.8039, 0.3712, 0.8038, 0.388, 0.8371, 0.4094, 0.8371, 0.468, 0.7965, 0.468, 0.7965, 0.4094, 0.6471, 0.1975, 0.6471, 0.1807, 0.6954, 0.1808, 0.6953, 0.1976, 0.7315, 0.468, 0.7315, 0.4094, 0.772, 0.4094, 0.772, 0.468, 0.7265, 0.371, 0.7265, 0.3878, 0.7747, 0.388, 0.7748, 0.3711, 0.761, 0.2185, 0.761, 0.2771, 0.7204, 0.2771, 0.7204, 0.2185, 0.7099, 0.1724, 0.7098, 0.2061, 0.6953, 0.1976, 0.6954, 0.1808, 0.7245, 0.1809, 0.7244, 0.1977, 0.7098, 0.2061, 0.7099, 0.1724, 0.9842, 0.1297, 0.9029, 0.1297, 0.9029, 0.071, 0.9842, 0.071, 0.9225, 0.5112, 0.9225, 0.9857, 0.9074, 0.9857, 0.9074, 0.5112, 0.5074, 0.694, 0.4365, 0.694, 0.4365, 0.6289, 0.5074, 0.6289, 0.5074, 0.7592, 0.4365, 0.7592, 0.4365, 0.694, 0.5074, 0.694, 0.5074, 0.8243, 0.4365, 0.8243, 0.4365, 0.7592, 0.5074, 0.7592, 0.5074, 0.8894, 0.4365, 0.8894, 0.4365, 0.8243, 0.5074, 0.8243, 0.5074, 0.9548, 0.4365, 0.9548, 0.4365, 0.8894, 0.5074, 0.8894, 0.5074, 0.6289, 0.4365, 0.6289, 0.4365, 0.5635, 0.5074, 0.5635, 0.5515, 0.7279, 0.5515, 0.6736, 0.6224, 0.6736, 0.6224, 0.7279, 0.5515, 0.7821, 0.5515, 0.7279, 0.6224, 0.7279, 0.6224, 0.7821, 0.5515, 0.8364, 0.5515, 0.7821, 0.6224, 0.7821, 0.6224, 0.8364, 0.5515, 0.8906, 0.5515, 0.8364, 0.6224, 0.8364, 0.6224, 0.8906, 0.5515, 0.9506, 0.5515, 0.8906, 0.6224, 0.8906, 0.6224, 0.9506, 0.6224, 0.6736, 0.5515, 0.6736, 0.5515, 0.6136, 0.6224, 0.6136, 0.8309, 0.9575, 0.8565, 0.8957, 0.8419, 0.8957, 0.8206, 0.9472, 0.6787, 0.741, 0.7043, 0.6792, 0.7146, 0.6895, 0.6933, 0.741, 0.7691, 0.9831, 0.8309, 0.9575, 0.8206, 0.9472, 0.7691, 0.9685, 0.7661, 0.6536, 0.7661, 0.6682, 0.7146, 0.6895, 0.7043, 0.6792, 0.7073, 0.9575, 0.7691, 0.9831, 0.7691, 0.9685, 0.7176, 0.9472, 0.8278, 0.6792, 0.8175, 0.6895, 0.7661, 0.6682, 0.7661, 0.6536, 0.6817, 0.8957, 0.7073, 0.9575, 0.7176, 0.9472, 0.6963, 0.8957, 0.8534, 0.741, 0.8389, 0.741, 0.8175, 0.6895, 0.8278, 0.6792, 0.6963, 0.8957, 0.714, 0.8367, 0.6817, 0.8957, 0.8389, 0.741, 0.8534, 0.741, 0.8211, 0.8, 0.8419, 0.8957, 0.8565, 0.8957, 0.8241, 0.8367, 0.6933, 0.741, 0.711, 0.8, 0.6787, 0.741, 0.9074, 0.5112, 0.9074, 0.9857, 0.8923, 0.9857, 0.8923, 0.5112, 0.9829, 0.5112, 0.9829, 0.9857, 0.9678, 0.9857, 0.9678, 0.5112, 0.9678, 0.5112, 0.9678, 0.9857, 0.9527, 0.9857, 0.9527, 0.5112, 0.9527, 0.5112, 0.9527, 0.9857, 0.9376, 0.9857, 0.9376, 0.5112, 0.9376, 0.5112, 0.9376, 0.9857, 0.9225, 0.9857, 0.9225, 0.5112, 0.4916, 0.4415, 0.5057, 0.466, 0.4493, 0.466, 0.4634, 0.4415, 0.4493, 0.466, 0.5057, 0.466, 0.4916, 0.4904, 0.4634, 0.4904, 0.9842, 0.071, 0.9029, 0.071, 0.9029, 0.0124, 0.9842, 0.0124, 0.9842, 0.4817, 0.9029, 0.4817, 0.9029, 0.423, 0.9842, 0.423, 0.9842, 0.423, 0.9029, 0.423, 0.9029, 0.3644, 0.9842, 0.3644, 0.9842, 0.3644, 0.9029, 0.3644, 0.9029, 0.3057, 0.9842, 0.3057, 0.9842, 0.3057, 0.9029, 0.3057, 0.9029, 0.247, 0.9842, 0.247, 0.9842, 0.247, 0.9029, 0.247, 0.9029, 0.1884, 0.9842, 0.1884, 0.9842, 0.1884, 0.9029, 0.1884, 0.9029, 0.1297, 0.9842, 0.1297, 0.6863, 0.1556, 0.6489, 0.1182, 0.7766, 0.1182, 0.7392, 0.1556, 0.647, 0.5413, 0.647, 0.4136, 0.6843, 0.451, 0.6843, 0.5039, 0.7105, 0.2771, 0.7105, 0.3356, 0.699, 0.3356, 0.699, 0.2771, 0.8035, 0.468, 0.8035, 0.5266, 0.8007, 0.5266, 0.8007, 0.468, 0.8007, 0.468, 0.8007, 0.5266, 0.7866, 0.5266, 0.7866, 0.468, 0.7866, 0.468, 0.7866, 0.5266, 0.7751, 0.5266, 0.7751, 0.468, 0.7274, 0.2771, 0.7274, 0.3356, 0.7247, 0.3356, 0.7247, 0.2771, 0.7247, 0.2771, 0.7247, 0.3356, 0.7105, 0.3356, 0.7105, 0.2771, 0.7105, 0.2771, 0.699, 0.2771, 0.699, 0.2185, 0.7105, 0.2185, 0.8007, 0.468, 0.7866, 0.468, 0.7866, 0.4094, 0.8007, 0.4094, 0.7866, 0.468, 0.7751, 0.468, 0.7751, 0.4094, 0.7866, 0.4094, 0.7247, 0.2771, 0.7105, 0.2771, 0.7105, 0.2185, 0.7247, 0.2185, 0.7255, 0.1984, 0.7256, 0.1803, 0.7775, 0.1895, 0.6579, 0.2771, 0.6579, 0.2185, 0.699, 0.2185, 0.699, 0.2771, 0.805, 0.3706, 0.8049, 0.3887, 0.8569, 0.3798, 0.8446, 0.4094, 0.8446, 0.468, 0.8007, 0.468, 0.8007, 0.4094, 0.6942, 0.1802, 0.6942, 0.1983, 0.6423, 0.189, 0.734, 0.468, 0.734, 0.4094, 0.7751, 0.4094, 0.7751, 0.468, 0.7736, 0.3886, 0.7736, 0.3705, 0.7216, 0.3794, 0.7685, 0.2185, 0.7685, 0.2771, 0.7247, 0.2771, 0.7247, 0.2185, 0.71, 0.1711, 0.7098, 0.2074, 0.6942, 0.1983, 0.6942, 0.1802, 0.6489, 0.0653, 0.7766, 0.0653, 0.7766, 0.1182, 0.6489, 0.1182, 0.5941, 0.5413, 0.5941, 0.4136, 0.647, 0.4136, 0.647, 0.5413, 0.6863, 0.028, 0.7392, 0.028, 0.7766, 0.0653, 0.6489, 0.0653, 0.5567, 0.5039, 0.5567, 0.451, 0.5941, 0.4136, 0.5941, 0.5413, 0.7256, 0.1803, 0.7255, 0.1984, 0.7098, 0.2074, 0.71, 0.1711, 0.5071, 0.7592, 0.4369, 0.7592, 0.4369, 0.6401, 0.5071, 0.6401, 0.5071, 0.8782, 0.4369, 0.8782, 0.4369, 0.7592, 0.5071, 0.7592, 0.5071, 0.9431, 0.4369, 0.9431, 0.4369, 0.8782, 0.5071, 0.8782, 0.5071, 0.6401, 0.4369, 0.6401, 0.4369, 0.5752, 0.5071, 0.5752, 0.5518, 0.7821, 0.5518, 0.6829, 0.622, 0.6829, 0.622, 0.7821, 0.5518, 0.8814, 0.5518, 0.7821, 0.622, 0.7821, 0.622, 0.8814, 0.5518, 0.9407, 0.5518, 0.8814, 0.622, 0.8814, 0.622, 0.9407, 0.622, 0.6829, 0.5518, 0.6829, 0.5518, 0.6235, 0.622, 0.6235, 0.7691, 0.9831, 0.8565, 0.8957, 0.8419, 0.8957, 0.7691, 0.9685, 0.7661, 0.6536, 0.7661, 0.6682, 0.6933, 0.741, 0.6787, 0.741, 0.6817, 0.8957, 0.7691, 0.9831, 0.7691, 0.9685, 0.6963, 0.8957, 0.8534, 0.741, 0.8389, 0.741, 0.7661, 0.6682, 0.7661, 0.6536, 0.6963, 0.8957, 0.714, 0.8367, 0.6817, 0.8957, 0.8389, 0.741, 0.8534, 0.741, 0.8211, 0.8, 0.8419, 0.8957, 0.8565, 0.8957, 0.8241, 0.8367, 0.6933, 0.741, 0.711, 0.8, 0.6787, 0.741, 0.9158, 0.5115, 0.9158, 0.985, 0.8932, 0.985, 0.8932, 0.5115, 0.9835, 0.5115, 0.9835, 0.985, 0.9609, 0.985, 0.9609, 0.5115, 0.9609, 0.5115, 0.9609, 0.985, 0.9383, 0.985, 0.9383, 0.5115, 0.9383, 0.5115, 0.9383, 0.985, 0.9158, 0.985, 0.9158, 0.5115, 0.5077, 0.4661, 0.4778, 0.4972, 0.4479, 0.4661, 0.4778, 0.4351, 0.9028, 0.1281, 0.9831, 0.1281, 0.9831, 0.2456, 0.9028, 0.2456, 0.9028, 0.2456, 0.9831, 0.2456, 0.9831, 0.3632, 0.9028, 0.3632, 0.9028, 0.3632, 0.9831, 0.3632, 0.9831, 0.4808, 0.9028, 0.4808, 0.9028, 0.0105, 0.9831, 0.0105, 0.9831, 0.1281, 0.9028, 0.1281, 0.7123, 0.0277, 0.7767, 0.0921, 0.7123, 0.1566, 0.6478, 0.0921, 0.6213, 0.5425, 0.5569, 0.478, 0.6213, 0.4136, 0.6857, 0.478, 0.7002, 0.3356, 0.712, 0.2185, 0.712, 0.3356, 0.7881, 0.5266, 0.7881, 0.4094, 0.8023, 0.5266, 0.7763, 0.5266, 0.7881, 0.4094, 0.7881, 0.5266, 0.712, 0.3356, 0.712, 0.2185, 0.7262, 0.3356, 0.71, 0.1711, 0.7775, 0.1895, 0.7098, 0.2074, 0.6423, 0.189, 0.6572, 0.2771, 0.6572, 0.2185, 0.712, 0.2185, 0.7002, 0.3356, 0.7881, 0.4094, 0.8453, 0.4094, 0.8453, 0.468, 0.8023, 0.5266, 0.7332, 0.468, 0.7332, 0.4094, 0.7881, 0.4094, 0.7763, 0.5266, 0.712, 0.2185, 0.7692, 0.2185, 0.7692, 0.2771, 0.7262, 0.3356])
me_support_001.update()
me_support_001.normals_split_custom_set([tuple(v) for v in zip(*[iter([1.0, 0.0, 1.199e-07, 1.0, 0.0, 1.199e-07, 0.9239, 0.0, -0.3827, 0.9239, 6.132e-10, -0.3827, 0.7071, 0.0, -0.7071, 0.7071, 0.0, -0.7071, 0.3827, -6.132e-10, -0.9239, 0.3827, 0.0, -0.9239, 0.0, 0.0, -1.0, 0.0, 0.0, -1.0, -0.3827, 0.0, -0.9239, -0.3827, 6.132e-10, -0.9239, -0.7071, 0.0, -0.7071, -0.7071, 0.0, -0.7071, -0.9239, -6.132e-10, -0.3827, -0.9239, 0.0, -0.3827, -1.0, 0.0, 1.199e-07, -1.0, 0.0, 1.199e-07, -0.9239, 0.0, 0.3827, -0.9239, 6.132e-10, 0.3827, -0.7071, 0.0, 0.7071, -0.7071, 0.0, 0.7071, -0.3827, -6.132e-10, 0.9239, -0.3827, 0.0, 0.9239, 0.0, 0.0, 1.0, 0.0, 0.0, 1.0, 0.3827, 0.0, 0.9239, 0.3827, 6.132e-10, 0.9239, 0.7071, 0.0, 0.7071, 0.7071, 0.0, 0.7071, 0.9239, -6.132e-10, 0.3827, 0.9239, 0.0, 0.3827, 1.0, 0.0, 0.0, 1.0, 0.0, 0.0, 0.866, 0.5, 0.0, 0.866, 0.5, 1.341e-10, 0.5001, 0.866, 4.027e-10, 0.5001, 0.866, 0.0, -2.841e-07, 1.0, 0.0, -2.841e-07, 1.0, 0.0, -0.5001, 0.866, 0.0, -0.5001, 0.866, -4.027e-10, -0.866, 0.5, -1.341e-10, -0.866, 0.5, 0.0, -1.0, 0.0, 0.0, -1.0, 0.0, 0.0, -0.866, -0.5, 0.0, -0.866, -0.5, 1.387e-10, -0.5001, -0.866, -2.234e-06, -0.5001, -0.866, 0.0, -2.841e-07, -1.0, 0.0, -2.841e-07, -1.0, 0.0, 0.5001, -0.866, 0.0, 0.5001, -0.866, 2.234e-06, 0.866, -0.5, -1.387e-10, 0.866, -0.5, 0.0, 0.863, 0.0, -0.5052, 0.863, -1.324e-06, -0.5052, 0.9934, 1.268e-10, -0.1143, 0.9934, 0.0, -0.1143, 0.0, 0.0, -1.0, 0.0, 0.0, -1.0, 0.3868, 0.0, -0.9222, 0.3868, 1.314e-06, -0.9222, -0.9388, 0.3142, -0.1412, -0.9666, 0.2335, -0.1054, -0.7047, 0.1972, -0.6816, -0.7044, 0.1968, -0.682, -0.9999, 0.0, -0.01026, -0.9999, 0.0, -0.01026, -0.984, 0.1135, -0.1373, -0.9841, 0.1134, -0.137, -0.7838, 1.956e-07, 0.621, -0.7838, -1.947e-07, 0.621, -0.9179, 0.0, 0.3967, -0.9179, 0.0, 0.3967, 0.9999, 0.0, -0.01026, 0.9999, 0.0, -0.01026, 0.9179, 0.0, 0.3967, 0.9179, 0.0, 0.3967, -0.9944, 3.562e-07, 0.106, -1.0, 0.0, -0.007704, -1.0, 2.016e-10, -0.007704, -0.9944, 0.0, 0.106, -0.3872, 0.0, 0.922, -0.8651, 0.0, 0.5015, -0.8651, -3.664e-07, 0.5015, -0.3872, 0.0, 0.922, 0.7608, 0.0, 0.649, 0.0, 0.0, 1.0, 0.0, 0.0, 1.0, 0.7608, 0.0, 0.649, 0.9295, 0.0, 0.3687, 0.946, 9.7e-07, 0.3242, 0.946, 0.0, 0.3242, 0.9295, -3.162e-07, 0.3687, 0.9099, 0.0, -0.4148, 1.0, -2.016e-10, -0.007704, 1.0, 0.0, -0.007704, 0.9099, 9.411e-11, -0.4148, -0.9099, -9.411e-11, -0.4148, -0.7833, -1.928e-10, -0.6217, -0.7833, 0.0, -0.6217, -0.9099, 0.0, -0.4148, 0.0, -1.0, -1.976e-06, 0.0, -1.0, 1.156e-06, 0.0, -1.0, 1.148e-06, 0.0, -1.0, -2.506e-06, 0.0, 1.0, -4.161e-07, 0.0, 1.0, 8.629e-06, 0.0, 1.0, 5.886e-06, 0.0, 1.0, -2.915e-07, 0.0, -1.0, 3.859e-07, 0.0, -1.0, 8.629e-06, 0.0, -1.0, 5.886e-06, 0.0, -1.0, 3.143e-07, 0.0, 1.0, 7.233e-06, 0.0, 1.0, 0.0, 0.0, 1.0, 0.0, 0.0, 1.0, 7.196e-06, 0.0, -1.0, -6.316e-06, 0.0, -1.0, -1.374e-05, 0.0, -1.0, -1.374e-05, 0.0, -1.0, -4.788e-06, 0.0, 1.0, 5.24e-07, 0.0, 1.0, -1.206e-06, 0.0, 1.0, -3.781e-06, 0.0, 1.0, 1.234e-06, 0.0, -1.0, -3.455e-06, 0.0, -1.0, 9.936e-07, 0.0, -1.0, -5.134e-07, 0.0, -1.0, -4.04e-06, 0.0, 1.0, -2.377e-06, 0.0, 1.0, 3.942e-06, 0.0, 1.0, 3.939e-06, 0.0, 1.0, -2.348e-06, 0.0, -1.0, 1.732e-06, 0.0, -1.0, -2.209e-06, 0.0, -1.0, -2.217e-06, 0.0, -1.0, 1.309e-06, 0.3827, 4.257e-07, 0.9239, 0.3827, -2.976e-06, 0.9239, 0.3827, 3.877e-10, 0.9239, 0.3827, 0.0, 0.9239, 0.0, 1.0, 0.0, 0.0, 1.0, 0.0, 0.0, 1.0, 2.618e-06, 0.0, 1.0, 3.464e-06, 0.0, -1.0, 0.0, 0.0, -1.0, 0.0, 0.0, -1.0, 2.618e-06, 0.0, -1.0, 3.464e-06, 0.0, 1.0, 1.732e-06, 0.0, 1.0, 1.507e-06, 0.0, 1.0, 1.504e-06, 0.0, 1.0, 1.309e-06, -0.3827, -4.257e-07, 0.9239, -0.3827, 2.976e-06, 0.9239, -0.3827, -3.877e-10, 0.9239, -0.3827, 0.0, 0.9239, 0.9934, 0.0, -0.1143, 0.9934, 1.268e-10, -0.1143, 0.9999, 0.0, -0.01026, 0.9999, 0.0, -0.01026, 0.3868, 1.314e-06, -0.9222, 0.3868, 0.0, -0.9222, 0.863, -1.324e-06, -0.5052, 0.863, 0.0, -0.5052, -0.7044, 0.1968, -0.682, -0.7047, 0.1972, -0.6816, 0.0, 0.0, -1.0, 0.0, 0.0, -1.0, -0.9841, 0.1134, -0.137, -0.984, 0.1135, -0.1373, -0.9666, 0.2335, -0.1054, -0.9388, 0.3142, -0.1412, -0.9179, 0.0, 0.3967, -0.9179, 0.0, 0.3967, -0.9999, 0.0, -0.01026, -0.9999, 0.0, -0.01026, 0.9179, 0.0, 0.3967, 0.9179, 0.0, 0.3967, 0.7838, -1.956e-07, 0.621, 0.7838, 1.947e-07, 0.621, -0.9944, 3.562e-07, 0.106, -0.9944, 0.0, 0.106, -0.8651, -3.664e-07, 0.5015, -0.8651, 0.0, 0.5015, -0.3872, 0.0, 0.922, -0.3872, 0.0, 0.922, 0.0, 0.0, 1.0, 0.0, 0.0, 1.0, 0.7608, 0.0, 0.649, 0.7608, 0.0, 0.649, 0.946, 0.0, 0.3242, 0.946, 9.7e-07, 0.3242, 0.9295, 0.0, 0.3687, 0.9295, -3.162e-07, 0.3687, 1.0, 0.0, -0.007704, 1.0, -2.016e-10, -0.007704, 0.9099, 0.0, -0.4148, 0.9099, 9.411e-11, -0.4148, 0.7833, 1.928e-10, -0.6217, 0.7833, 0.0, -0.6217, -0.9099, -9.411e-11, -0.4148, -0.9099, 0.0, -0.4148, -1.0, 2.016e-10, -0.007704, -1.0, 0.0, -0.007704, 0.0, -1.0, -1.976e-06, 0.0, -1.0, -2.506e-06, 0.0, -1.0, 5.886e-06, 0.0, -1.0, 8.629e-06, 0.0, 1.0, -4.161e-07, 0.0, 1.0, -2.915e-07, 0.0, 1.0, 1.504e-06, 0.0, 1.0, 1.507e-06, 0.0, -1.0, 3.859e-07, 0.0, -1.0, 3.143e-07, 0.0, -1.0, -1.374e-05, 0.0, -1.0, -1.374e-05, 0.0, 1.0, 7.233e-06, 0.0, 1.0, 7.196e-06, 0.0, 1.0, 5.886e-06, 0.0, 1.0, 8.629e-06, 0.0, -1.0, -6.316e-06, 0.0, -1.0, -4.788e-06, 0.0, -1.0, -5.134e-07, 0.0, -1.0, 9.936e-07, 0.0, 1.0, 5.24e-07, 0.0, 1.0, 1.234e-06, 0.0, 1.0, 0.0, 0.0, 1.0, 0.0, 0.0, -1.0, -3.455e-06, 0.0, -1.0, -4.04e-06, 0.0, -1.0, -2.217e-06, 0.0, -1.0, -2.209e-06, 0.0, 1.0, -2.377e-06, 0.0, 1.0, -2.348e-06, 0.0, 1.0, -3.781e-06, 0.0, 1.0, -1.206e-06, 0.0, -1.0, 0.0, 0.0, -1.0, 1.732e-06, 0.0, -1.0, 1.309e-06, 0.0, -1.0, 0.0, 0.0, 1.0, 3.464e-06, 0.0, 1.0, 2.618e-06, 0.0, 1.0, 3.939e-06, 0.0, 1.0, 3.942e-06, 0.0, -1.0, 3.464e-06, 0.0, -1.0, 2.618e-06, 0.0, -1.0, 1.148e-06, 0.0, -1.0, 1.156e-06, 0.0, 1.0, 0.0, 0.0, 1.0, 1.732e-06, 0.0, 1.0, 1.309e-06, 0.0, 1.0, 0.0, 0.866, 0.5, 1.341e-10, 0.866, 0.5, 0.0, 0.5001, 0.866, 0.0, 0.5001, 0.866, 4.027e-10, -2.841e-07, 1.0, 0.0, -2.841e-07, 1.0, 0.0, -0.5001, 0.866, -4.027e-10, -0.5001, 0.866, 0.0, -0.866, 0.5, 0.0, -0.866, 0.5, -1.341e-10, -1.0, 0.0, 0.0, -1.0, 0.0, 0.0, -0.866, -0.5, 1.387e-10, -0.866, -0.5, 0.0, -0.5001, -0.866, 0.0, -0.5001, -0.866, -2.234e-06, -2.841e-07, -1.0, 0.0, -2.841e-07, -1.0, 0.0, 0.5001, -0.866, 2.234e-06, 0.5001, -0.866, 0.0, 0.866, -0.5, 0.0, 0.866, -0.5, -1.387e-10, 1.0, 0.0, 0.0, 1.0, 0.0, 0.0, 0.0, 0.0, -1.0, 0.0, 0.0, -1.0, 3.97e-07, 0.0, -1.0, 0.0, 0.0, -1.0, 0.0, 0.0, -1.0, 3.97e-07, 0.0, -1.0, 0.0, 0.0, -1.0, 0.0, 0.0, -1.0, 3.97e-07, 0.0, -1.0, 2.401e-06, 0.0, -1.0, 0.0, 0.0, -1.0, 3.97e-07, 0.0, -1.0, 0.0, 0.0, -1.0, 2.377e-06, 0.0, -1.0, 3.97e-07, 0.0, -1.0, 0.0, 0.0, -1.0, 0.0, 0.0, -1.0, 3.97e-07, 0.0, -1.0, 0.0, 0.0, -1.0, 0.0, 0.0, -1.0, 3.97e-07, 0.0, -1.0, 0.0, 0.0, -1.0, 0.0, 0.0, -1.0, 3.97e-07, 0.0, -1.0, 0.0, 0.0, -1.0, 0.0, 0.0, -1.0, 3.97e-07, 0.0, -1.0, 2.377e-06, 0.0, -1.0, 2.401e-06, 0.0, -1.0, 3.97e-07, 0.0, -1.0, 0.0, 0.0, -1.0, 0.0, 0.0, -1.0, 3.97e-07, 0.0, -1.0, 0.0, 0.0, -1.0, 0.0, 0.0, -1.0, 3.97e-07, 0.0, -1.0, 0.9239, 6.132e-10, -0.3827, 0.9239, 0.0, -0.3827, 0.7071, 0.0, -0.7071, 0.7071, 0.0, -0.7071, 0.3827, 0.0, -0.9239, 0.3827, -6.132e-10, -0.9239, 0.0, 0.0, -1.0, 0.0, 0.0, -1.0, -0.3827, 6.132e-10, -0.9239, -0.3827, 0.0, -0.9239, -0.7071, 0.0, -0.7071, -0.7071, 0.0, -0.7071, -0.9239, 0.0, -0.3827, -0.9239, -6.132e-10, -0.3827, -1.0, 0.0, 1.199e-07, -1.0, 0.0, 1.199e-07, -0.9239, 6.132e-10, 0.3827, -0.9239, 0.0, 0.3827, -0.7071, 0.0, 0.7071, -0.7071, 0.0, 0.7071, -0.3827, 0.0, 0.9239, -0.3827, -6.132e-10, 0.9239, 0.0, 0.0, 1.0, 0.0, 0.0, 1.0, 0.3827, 6.132e-10, 0.9239, 0.3827, 0.0, 0.9239, 0.7071, 0.0, 0.7071, 0.7071, 0.0, 0.7071, 0.9239, 0.0, 0.3827, 0.9239, -6.132e-10, 0.3827, 1.0, 0.0, 1.199e-07, 1.0, 0.0, 1.199e-07, 0.0, -1.0, 0.0, 0.0, -1.0, -2.03e-06, 0.0, -1.0, -2.018e-06, 0.0, -1.0, 0.0, 0.0, 1.0, 0.0, 0.0, 1.0, 2.03e-06, 0.0, 1.0, 2.018e-06, 0.0, 1.0, 0.0, 0.0, -1.0, 0.0, 0.0, -1.0, 0.0, 0.0, -1.0, 0.0, 0.0, -1.0, 0.0, 0.0, 1.0, 0.0, 0.0, 1.0, 0.0, 0.0, 1.0, 0.0, 0.0, 1.0, 0.0, 0.0, -1.0, 0.0, 0.0, -1.0, 4.038e-06, 0.0, -1.0, 4.061e-06, 0.0, -1.0, 0.0, 0.0, 1.0, 0.0, 0.0, 1.0, 0.0, 0.0, 1.0, 0.0, 0.0, 1.0, 0.0, 0.0, -1.0, 4.038e-06, 0.0, -1.0, -1.776e-06, 0.0, -1.0, -8.152e-05, 0.0, -1.0, 4.038e-06, 0.0, 1.0, 0.0, 0.0, 1.0, 2.03e-06, 0.0, 1.0, 2.018e-06, 0.0, 1.0, 0.0, 0.0, 1.0, -6.305e-05, 0.0, -1.0, 3.384e-07, 0.0, -1.0, 3.225e-07, 0.0, -1.0, 6.416e-07, 0.0, 1.0, 0.0, 0.0, 1.0, -2.03e-06, 0.0, 1.0, -2.018e-06, 0.0, 1.0, 0.0, 0.0, -1.0, 0.0, 0.0, -1.0, 0.0, 0.0, -1.0, 0.0, 0.0, -1.0, 0.0, 0.0, 1.0, 0.0, 0.0, 1.0, 0.0, 0.0, 1.0, 0.0, 0.0, 1.0, 0.0, 0.0, -1.0, 0.0, 0.0, -1.0, -4.038e-06, 0.0, -1.0, -4.061e-06, 0.0, -1.0, 0.0, 0.0, 1.0, 0.0, 0.0, 1.0, 0.0, 0.0, 1.0, 0.0, 0.0, 1.0, 0.0, 0.0, -1.0, -4.038e-06, 0.0, -1.0, 2.03e-06, 0.0, -1.0, 2.018e-06, 0.0, -1.0, -4.038e-06, 0.0, 1.0, 0.0, 0.0, 1.0, -2.03e-06, 0.0, 1.0, -2.018e-06, 0.0, 1.0, 0.0, 0.0, -1.0, -2.03e-06, 0.0, -1.0, 0.0, 0.0, -1.0, 0.0, 0.0, -1.0, -2.018e-06, 0.0, 1.0, 2.03e-06, 0.0, 1.0, 0.0, 0.0, 1.0, 0.0, 0.0, 1.0, 2.018e-06, 0.0, -1.0, 0.0, 0.0, -1.0, 0.0, 0.0, -1.0, 0.0, 0.0, -1.0, 0.0, 0.0, 1.0, 0.0, 0.0, 1.0, 0.0, 0.0, 1.0, 0.0, 0.0, 1.0, 0.0, 0.0, -1.0, 4.038e-06, 0.0, -1.0, 4.038e-06, 0.0, -1.0, 4.038e-06, 0.0, -1.0, 4.061e-06, 0.0, 1.0, 0.0, 0.0, 1.0, 0.0, 0.0, 1.0, 0.0, 0.0, 1.0, 0.0, 0.0, -1.0, -1.776e-06, 0.0, 1.0, -6.305e-05, 0.0, -1.0, 6.416e-07, 0.0, -1.0, -8.152e-05, 0.0, 1.0, 2.03e-06, 0.0, 1.0, 0.0, 0.0, 1.0, 0.0, 0.0, 1.0, 2.018e-06, 0.0, -1.0, 3.384e-07, 0.0, -1.0, 0.0, 0.0, -1.0, 0.0, 0.0, -1.0, 3.225e-07, 0.0, 1.0, -2.03e-06, 0.0, 1.0, 0.0, 0.0, 1.0, 0.0, 0.0, 1.0, -2.018e-06, 0.0, -1.0, 0.0, 0.0, -1.0, 0.0, 0.0, -1.0, 0.0, 0.0, -1.0, 0.0, 0.0, 1.0, 0.0, 0.0, 1.0, 0.0, 0.0, 1.0, 0.0, 0.0, 1.0, 0.0, 0.0, -1.0, -4.038e-06, 0.0, -1.0, -4.038e-06, 0.0, -1.0, -4.038e-06, 0.0, -1.0, -4.061e-06, 0.0, 1.0, 0.0, 0.0, 1.0, 0.0, 0.0, 1.0, 0.0, 0.0, 1.0, 0.0, 0.0, -1.0, 2.03e-06, 0.0, -1.0, 0.0, 0.0, -1.0, 0.0, 0.0, -1.0, 2.018e-06, 0.0, 1.0, -2.03e-06, 0.0, 1.0, 0.0, 0.0, 1.0, 0.0, 0.0, 1.0, -2.018e-06, 0.0, 0.0, -1.0, -0.3827, 0.0, -0.9239, -0.3827, -7.21e-11, -0.9239, 0.0, 0.0, -1.0, 0.3827, 7.21e-11, -0.9239, 0.0, 0.0, -1.0, 0.0, 0.0, -1.0, 0.3827, 0.0, -0.9239, 0.7071, 0.0, -0.7071, 0.3827, 7.21e-11, -0.9239, 0.3827, 0.0, -0.9239, 0.7071, 0.0, -0.7071, 0.9504, 0.01199, -0.3108, 0.7071, 0.0, -0.7071, 0.7071, 0.0, -0.7071, 0.9504, 0.01199, -0.3109, 0.9996, 0.02193, -0.01668, 0.9504, 0.01199, -0.3108, 0.9504, 0.01199, -0.3109, 0.0219, -0.7958, 0.6052, -0.2911, -0.04587, 0.9556, 0.9996, 0.02193, -0.01668, 0.0219, -0.7958, 0.6052, -0.2906, -0.04594, 0.9557, 0.7071, 0.0, 0.7071, -0.2911, -0.04587, 0.9556, -0.2906, -0.04594, 0.9557, 0.7071, 0.0, 0.7071, 0.3827, 0.0, 0.9239, 0.7071, 0.0, 0.7071, 0.7071, 0.0, 0.7071, 0.3827, -7.21e-11, 0.9239, 0.0, 0.0, 1.0, 0.3827, 0.0, 0.9239, 0.3827, -7.21e-11, 0.9239, 0.0, 0.0, 1.0, -0.3827, 7.21e-11, 0.9239, 0.0, 0.0, 1.0, 0.0, 0.0, 1.0, -0.3827, 0.0, 0.9239, -0.7071, 0.0, 0.7071, -0.3827, 7.21e-11, 0.9239, -0.3827, 0.0, 0.9239, -0.7071, 0.0, 0.7071, -0.9239, 0.0, 0.3827, -0.7071, 0.0, 0.7071, -0.7071, 0.0, 0.7071, -0.9239, -7.21e-11, 0.3827, -1.0, 0.0, -3.465e-07, -0.9239, 0.0, 0.3827, -0.9239, -7.21e-11, 0.3827, -1.0, 0.0, -3.465e-07, -0.9239, 7.897e-08, -0.3827, -1.0, 0.0, -3.465e-07, -1.0, 0.0, -3.465e-07, -0.9239, 0.0, -0.3827, -0.7071, 0.0, -0.7071, -0.9239, 7.897e-08, -0.3827, -0.9239, 0.0, -0.3827, -0.7071, 0.0, -0.7071, -0.3827, 0.0, -0.9239, -0.7071, 0.0, -0.7071, -0.7071, 0.0, -0.7071, -0.3827, -7.21e-11, -0.9239, 0.0, 8.227e-06, -1.0, 0.0, 1.1e-05, -1.0, 0.0, 0.5, -0.866, 3.21e-08, 0.4235, -0.9059, -9.507e-06, 0.8661, -0.4998, 0.0, 0.8661, -0.4998, -6.608e-10, 1.0, -5.707e-06, 0.0, 0.9963, 0.08613, 5.896e-07, 0.8661, 0.4998, -1.085e-09, 0.8662, 0.4998, 0.0, 0.5, 0.866, 1.162e-06, 0.5, 0.866, 0.0, 8.232e-06, 1.0, 0.0, 1.1e-05, 1.0, 4.735e-06, -0.4998, 0.8661, 6.632e-07, -0.4233, 0.906, 1.071e-09, -0.8661, 0.4999, 0.0, -0.8661, 0.4999, 0.0, -1.0, -5.706e-06, 0.0, -0.9963, -0.08621, 1.176e-06, -0.8661, -0.4999, 1.795e-05, -0.8661, -0.4999, -6.669e-10, -0.4998, -0.8661, 0.0, -0.4998, -0.8661, 3.21e-08, 0.4235, -0.9059, 0.0, 0.5, -0.866, 0.0, 0.8661, -0.4998, -9.507e-06, 0.8661, -0.4998, 0.0, 0.9963, 0.08613, -6.608e-10, 1.0, -5.707e-06, -1.085e-09, 0.8662, 0.4998, 5.896e-07, 0.8661, 0.4998, 1.162e-06, 0.5, 0.866, 0.0, 0.5, 0.866, 0.0, 1.1e-05, 1.0, 0.0, 8.232e-06, 1.0, 6.632e-07, -0.4233, 0.906, 4.735e-06, -0.4998, 0.8661, 0.0, -0.8661, 0.4999, 1.071e-09, -0.8661, 0.4999, 0.0, -0.9963, -0.08621, 0.0, -1.0, -5.706e-06, 1.795e-05, -0.8661, -0.4999, 1.176e-06, -0.8661, -0.4999, 0.0, -0.4998, -0.8661, -6.669e-10, -0.4998, -0.8661, 0.0, 1.1e-05, -1.0, 0.0, 8.227e-06, -1.0, 0.0, 8.227e-06, -1.0, 3.21e-08, 0.4235, -0.9059, 0.0, 0.266, -0.964, 0.0, 5.468e-06, -1.0, -1.372e-10, 0.866, -0.5, -1.557e-09, 0.9678, -0.2516, 0.0, 0.9678, -0.2516, 0.0, 0.866, -0.5, 5.896e-07, 0.8661, 0.4998, 1.162e-06, 0.5, 0.866, 4.633e-06, 0.5, 0.866, 0.0, 0.8662, 0.4998, 0.0, 8.232e-06, 1.0, 6.632e-07, -0.4233, 0.906, 0.0, -0.266, 0.964, 0.0, 5.468e-06, 1.0, -1.33e-09, -0.8661, 0.4999, -9.932e-10, -0.968, 0.2511, 0.0, -0.968, 0.2511, 0.0, -0.8661, 0.4999, 1.176e-06, -0.8661, -0.4999, 0.0, -0.4998, -0.8661, 0.0, -0.4998, -0.8661, 0.0, -0.8661, -0.4999, 0.0, 0.7018, -0.7124, -1.372e-10, 0.866, -0.5, 0.0, 0.866, -0.5, 1.42e-09, 0.7018, -0.7124, 0.0, 0.9963, 0.08613, 5.896e-07, 0.8661, 0.4998, 0.0, 0.8662, 0.4998, -1.546e-06, 0.968, 0.2511, 1.162e-06, 0.5, 0.866, 0.0, 8.232e-06, 1.0, 0.0, 5.468e-06, 1.0, 4.633e-06, 0.5, 0.866, 3.733e-07, -0.7016, 0.7126, -1.33e-09, -0.8661, 0.4999, 0.0, -0.8661, 0.4999, -3.75e-07, -0.7016, 0.7126, 0.0, -0.9963, -0.08621, 1.176e-06, -0.8661, -0.4999, 0.0, -0.8661, -0.4999, -8.214e-07, -0.968, -0.2511, 0.0, -0.4998, -0.8661, 0.0, 8.227e-06, -1.0, 0.0, 5.468e-06, -1.0, 0.0, -0.4998, -0.8661, 1.0, 0.0, 0.0, 1.0, 0.0, 0.0, 1.0, 0.0, 0.0, 1.0, 0.0, 0.0, 1.0, 0.0, 0.0, 1.0, 0.0, 0.0, 1.0, 0.0, 0.0, 1.0, -3.323e-06, 0.0, -8.591e-11, -0.5, -0.866, 0.0, -0.5, -0.866, -9.434e-08, -0.5, -0.866, 9.389e-08, -0.5, -0.866, -1.0, -4.503e-07, 0.0, -1.0, -1.718e-06, 0.0, -1.0, -1.718e-06, 0.0, -1.0, -4.689e-07, 0.0, -1.0, 8.166e-07, 0.0, -1.0, -4.503e-07, 0.0, -1.0, -4.689e-07, 0.0, -1.0, 8.166e-07, 0.0, 1.32e-10, 0.5, 0.866, 0.0, 0.5, 0.866, 1.45e-07, 0.5, 0.866, -1.443e-07, 0.5, 0.866, 1.0, -4.128e-07, 0.0, 1.0, 0.0, 0.0, 1.0, 0.0, 0.0, 1.0, -1.225e-06, 0.0, 1.0, -8.171e-07, 0.0, 1.0, -4.128e-07, 0.0, 1.0, -1.225e-06, 0.0, 1.0, 1.483e-06, 0.0, -8.591e-11, 0.5, 0.866, 0.0, 0.5, 0.866, -9.434e-08, 0.5, 0.866, 9.389e-08, 0.5, 0.866, -1.0, -1.262e-06, 0.0, -1.0, -8.171e-07, 0.0, -1.0, -8.171e-07, 0.0, -1.0, -1.263e-06, 0.0, -1.0, -1.717e-06, 0.0, -1.0, -1.262e-06, 0.0, -1.0, -1.263e-06, 0.0, -1.0, -1.717e-06, 0.0, 1.32e-10, -0.5, -0.866, 0.0, -0.5, -0.866, 1.45e-07, -0.5, -0.866, -1.443e-07, -0.5, -0.866, 1.0, -4.892e-06, 0.0, 1.0, -3.323e-06, 0.0, 1.0, -4.092e-07, 0.0, 1.0, 0.0, 0.0, 1.0, 0.0, 0.0, 1.0, -4.092e-07, 0.0, 1.0, 0.0, 0.0, 1.0, 0.0, 0.0, 1.0, -4.092e-07, 0.0, 1.0, 4.891e-06, 0.0, 1.0, 1.483e-06, 0.0, 1.0, -4.092e-07, 0.0, 1.0, -1.225e-06, 0.0, 1.0, 0.0, 0.0, 1.0, -4.092e-07, 0.0, 1.0, 0.0, 0.0, 1.0, 0.0, 0.0, 1.0, -4.092e-07, 0.0, 1.0, -3.323e-06, 0.0, 1.0, 0.0, 0.0, 1.0, -4.092e-07, 0.0, 1.0, 0.0, 0.0, 1.0, 0.0, 0.0, 1.0, -4.092e-07, 0.0, 1.0, 0.0, 0.0, 1.0, 4.891e-06, 0.0, 1.0, -4.092e-07, 0.0, 1.0, 1.483e-06, 0.0, 1.0, -1.225e-06, 0.0, 1.0, -4.092e-07, 0.0, 1.0, 0.0, 0.0, 1.0, 0.0, 0.0, 1.0, -4.092e-07, 0.0, 1.0, 0.0, 0.0, 1.0, -4.892e-06, 0.0, 1.0, -4.092e-07, 0.0, 0.9239, 0.0, 0.3827, 0.9239, 0.0, 0.3827, 0.9239, 0.0, -0.3827, 0.9239, 0.0, -0.3827, 0.866, -0.5, 0.0, 0.866, -0.5, 1.621e-06, 0.866, 0.5, 0.0, 0.866, 0.5, 1.945e-10, 0.8123, 0.0, -0.5832, 0.8123, 0.0, -0.5832, 0.9868, -2.419e-07, 0.1621, 0.9868, 0.0, 0.1621, -0.2908, 0.4186, -0.8604, -0.2908, 0.4186, -0.8604, 0.8123, 0.0, -0.5832, 0.8123, 0.0, -0.5832, -0.8044, 0.5433, -0.2405, -0.9528, 0.2775, -0.1229, -0.2908, 0.4186, -0.8604, -0.2908, 0.4186, -0.8604, -0.9817, 0.1274, 0.1417, -0.9817, 0.1275, 0.1416, -0.9528, 0.2775, -0.1229, -0.8044, 0.5433, -0.2405, -0.9239, 3.221e-08, 0.3827, -0.9239, -3.206e-08, 0.3827, -0.9817, 0.1275, 0.1416, -0.9817, 0.1274, 0.1417, 0.9868, 0.0, 0.1621, 0.9868, -2.419e-07, 0.1621, 0.9239, -3.221e-08, 0.3827, 0.9239, 3.206e-08, 0.3827, -0.8156, 0.0, 0.5787, -0.9843, 0.0, -0.1763, -0.9843, 0.0, -0.1763, -0.8156, 0.0, 0.5787, 0.4935, 0.0, 0.8697, -0.8156, 0.0, 0.5787, -0.8156, 0.0, 0.5787, 0.4935, 0.0, 0.8697, 0.964, 0.0, 0.266, 0.4935, 0.0, 0.8697, 0.4935, 0.0, 0.8697, 0.964, 0.0, 0.266, 1.0, 0.0, -0.008914, 0.964, 0.0, 0.266, 0.964, 0.0, 0.266, 1.0, 0.0, -0.008914, 0.9169, 0.0, -0.399, 1.0, 0.0, -0.008914, 1.0, 0.0, -0.008914, 0.9169, 0.0, -0.399, -0.9843, 0.0, -0.1763, -0.9843, 0.0, -0.1763, -0.9169, 0.0, -0.399, -0.9169, 0.0, -0.399, 0.0, -1.0, 0.0, 0.0, -1.0, 1.544e-06, 0.0, -1.0, 1.931e-06, 0.0, -1.0, 0.0, 0.0, 1.0, 2.373e-06, 0.0, 1.0, -4.942e-06, 0.0, 1.0, -4.186e-06, 0.0, 1.0, 3.288e-06, 0.0, -1.0, 0.0, 0.0, -1.0, 0.0, 0.0, -1.0, 0.0, 0.0, -1.0, 0.0, 0.0, 1.0, -7.257e-06, 0.0, 1.0, -6.002e-06, 0.0, 1.0, -4.186e-06, 0.0, 1.0, -4.942e-06, 0.0, -1.0, 0.0, 0.0, -1.0, 0.0, 0.0, -1.0, 0.0, 0.0, -1.0, 0.0, 0.0, 1.0, -4.552e-06, 0.0, 1.0, -4.171e-06, 0.0, 1.0, -6.002e-06, 0.0, 1.0, -7.257e-06, 0.0, -1.0, 0.0, 0.0, -1.0, 0.0, 0.0, -1.0, 0.0, 0.0, -1.0, 0.0, 0.0, 1.0, 3.373e-06, 0.0, 1.0, 3.41e-06, 0.0, 1.0, -4.171e-06, 0.0, 1.0, -4.552e-06, 0.0, -1.0, 0.0, 0.0, -1.0, 0.0, 0.0, -1.0, 0.0, 0.0, -1.0, 0.0, 0.3827, 4.257e-07, 0.9239, 0.3827, -2.976e-06, 0.9239, 0.3827, 3.877e-10, 0.9239, 0.3827, 0.0, 0.9239, 0.0, 1.0, 1.055e-05, 0.0, 1.0, 1.055e-05, 0.0, 1.0, 3.41e-06, 0.0, 1.0, 3.373e-06, 0.0, -1.0, 3.517e-06, 0.0, -1.0, 3.517e-06, 0.0, -1.0, 1.931e-06, 0.0, -1.0, 1.544e-06, 0.0, 1.0, 7.035e-06, 0.0, 1.0, 2.373e-06, 0.0, 1.0, 3.288e-06, 0.0, 1.0, 7.035e-06, -0.3827, -4.257e-07, 0.9239, -0.3827, 2.976e-06, 0.9239, -0.3827, -3.877e-10, 0.9239, -0.3827, 0.0, 0.9239, 0.866, 0.5, 1.945e-10, 0.866, 0.5, 0.0, -2.855e-07, 1.0, 0.0, -2.855e-07, 1.0, 0.0, -2.855e-07, 1.0, 0.0, -2.855e-07, 1.0, 0.0, -0.866, 0.5, -1.945e-10, -0.866, 0.5, 0.0, -0.866, 0.5, 0.0, -0.866, 0.5, -1.945e-10, -0.866, -0.5, 0.0, -0.866, -0.5, -8.527e-07, -0.866, -0.5, -8.527e-07, -0.866, -0.5, 0.0, -2.855e-07, -1.0, 0.0, -2.855e-07, -1.0, 0.0, -2.855e-07, -1.0, 0.0, -2.855e-07, -1.0, 0.0, 0.866, -0.5, 1.621e-06, 0.866, -0.5, 0.0, 0.0, 0.0, -1.0, 0.0, 0.0, -1.0, 4.6e-07, 0.0, -1.0, 0.0, 0.0, -1.0, 0.0, 0.0, -1.0, 4.6e-07, 0.0, -1.0, 0.0, 0.0, -1.0, 0.0, 0.0, -1.0, 4.6e-07, 0.0, -1.0, 1.395e-06, 0.0, -1.0, 0.0, 0.0, -1.0, 4.6e-07, 0.0, -1.0, 1.386e-06, 0.0, -1.0, 1.395e-06, 0.0, -1.0, 4.6e-07, 0.0, -1.0, 0.0, 0.0, -1.0, 1.386e-06, 0.0, -1.0, 4.6e-07, 0.0, -1.0, 0.9239, 0.0, -0.3827, 0.9239, 0.0, -0.3827, 0.3827, 0.0, -0.9239, 0.3827, 0.0, -0.9239, 0.3827, 0.0, -0.9239, 0.3827, 0.0, -0.9239, -0.3827, 0.0, -0.9239, -0.3827, 0.0, -0.9239, -0.3827, 0.0, -0.9239, -0.3827, 0.0, -0.9239, -0.9239, 0.0, -0.3827, -0.9239, 0.0, -0.3827, -0.9239, 0.0, -0.3827, -0.9239, 0.0, -0.3827, -0.9239, 0.0, 0.3827, -0.9239, 0.0, 0.3827, -0.9239, 0.0, 0.3827, -0.9239, 0.0, 0.3827, -0.3827, 0.0, 0.9239, -0.3827, 0.0, 0.9239, -0.3827, 0.0, 0.9239, -0.3827, 0.0, 0.9239, 0.3827, 0.0, 0.9239, 0.3827, 0.0, 0.9239, 0.3827, 0.0, 0.9239, 0.3827, 0.0, 0.9239, 0.9239, 0.0, 0.3827, 0.9239, 0.0, 0.3827, 0.0, -1.0, 4.31e-06, 0.0, -1.0, -4.31e-06, 0.0, -1.0, -4.314e-06, 0.0, -1.0, 4.314e-06, 0.0, 1.0, 0.0, 0.0, 1.0, 0.0, 0.0, 1.0, 0.0, 0.0, 1.0, 0.0, 0.0, -1.0, -4.31e-06, 0.0, -1.0, -4.31e-06, 0.0, -1.0, -4.314e-06, 0.0, -1.0, -4.314e-06, 0.0, 1.0, 4.31e-06, 0.0, 1.0, 0.0, 0.0, 1.0, 0.0, 0.0, 1.0, 4.314e-06, 0.0, -1.0, -4.31e-06, 0.0, -1.0, -4.31e-06, 0.0, -1.0, -4.314e-06, 0.0, -1.0, -4.314e-06, 0.0, 1.0, 4.31e-06, 0.0, 1.0, 4.31e-06, 0.0, 1.0, 4.314e-06, 0.0, 1.0, 4.314e-06, 0.0, -1.0, -4.31e-06, 0.0, -1.0, -4.31e-06, 0.0, -1.0, -4.314e-06, 0.0, -1.0, -4.314e-06, 0.0, 1.0, 0.0, 0.0, 1.0, 4.31e-06, 0.0, 1.0, 4.314e-06, 0.0, 1.0, 0.0, 0.0, -1.0, -4.31e-06, 0.0, -1.0, 4.31e-06, 0.0, -1.0, 4.314e-06, 0.0, -1.0, -4.314e-06, 0.0, 1.0, 0.0, 0.0, 1.0, 0.0, 0.0, 1.0, 0.0, 0.0, 1.0, 0.0, 0.0, -1.0, 4.31e-06, 0.0, -1.0, 4.31e-06, 0.0, -1.0, 4.314e-06, 0.0, -1.0, 4.314e-06, 0.0, 1.0, -4.31e-06, 0.0, 1.0, 0.0, 0.0, 1.0, 0.0, 0.0, 1.0, -4.314e-06, 0.0, -1.0, 4.31e-06, 0.0, -1.0, 4.31e-06, 0.0, -1.0, 4.314e-06, 0.0, -1.0, 4.314e-06, 0.0, 1.0, -4.31e-06, 0.0, 1.0, -4.31e-06, 0.0, 1.0, -4.314e-06, 0.0, 1.0, -4.314e-06, 0.0, -1.0, 4.31e-06, 0.0, -1.0, 4.31e-06, 0.0, -1.0, 4.314e-06, 0.0, -1.0, 4.314e-06, 0.0, 1.0, 0.0, 0.0, 1.0, -4.31e-06, 0.0, 1.0, -4.314e-06, 0.0, 1.0, 0.0, 0.3827, 0.0, -0.9239, -0.3827, 0.0, -0.9239, -0.3827, 0.0, -0.9239, 0.3827, 0.0, -0.9239, 0.9239, 0.0, -0.3827, 0.3827, 0.0, -0.9239, 0.3827, 0.0, -0.9239, 0.9239, 0.0, -0.3827, 0.9239, 0.0, 0.3827, 0.9239, 0.0, -0.3827, 0.9239, 0.0, -0.3827, 0.9239, 0.0, 0.3827, 0.3827, 0.0, 0.9239, 0.9239, 0.0, 0.3827, 0.9239, 0.0, 0.3827, 0.3827, 0.0, 0.9239, -0.3827, 0.0, 0.9239, 0.3827, 0.0, 0.9239, 0.3827, 0.0, 0.9239, -0.3827, 0.0, 0.9239, -0.9239, 0.0, 0.3827, -0.3827, 0.0, 0.9239, -0.3827, 0.0, 0.9239, -0.9239, 0.0, 0.3827, -0.9239, 0.0, -0.3827, -0.9239, 0.0, 0.3827, -0.9239, 0.0, 0.3827, -0.9239, 0.0, -0.3827, -0.3827, 0.0, -0.9239, -0.9239, 0.0, -0.3827, -0.9239, 0.0, -0.3827, -0.3827, 0.0, -0.9239, 4.017e-07, -0.5, -0.866, -7.354e-10, -0.5, -0.866, 0.0, 0.5001, -0.866, 5.856e-11, 0.3274, -0.9449, 5.856e-11, 0.3274, -0.9449, 0.0, 0.5001, -0.866, 0.0, 1.0, 0.0, 0.0, 0.982, 0.1889, 0.0, 0.982, 0.1889, 0.0, 1.0, 0.0, 3.269e-06, 0.5001, 0.866, 0.0, 0.5001, 0.866, 0.0, 0.5001, 0.866, 3.269e-06, 0.5001, 0.866, 0.0, -0.5, 0.866, 5.722e-11, -0.3273, 0.9449, 5.722e-11, -0.3273, 0.9449, 0.0, -0.5, 0.866, 0.0, -1.0, 0.0, 0.0, -0.982, -0.189, 0.0, -0.982, -0.189, 0.0, -1.0, 0.0, -7.354e-10, -0.5, -0.866, 4.017e-07, -0.5, -0.866, 4.017e-07, -0.5, -0.866, 5.856e-11, 0.3274, -0.9449, 0.0, 0.0, -1.0, 0.0, -0.5, -0.866, -3.866e-07, 0.866, -0.5, 3.847e-07, 0.866, -0.5, -3.52e-10, 0.866, -0.5, 0.0, 0.866, -0.5, 0.0, 0.982, 0.1889, 0.0, 0.5001, 0.866, 0.0, 0.5001, 0.866, -8.214e-07, 0.8662, 0.4998, 0.0, 0.5001, 0.866, 5.722e-11, -0.3273, 0.9449, 0.0, 0.0, 1.0, 0.0, 0.5001, 0.866, -3.889e-07, -0.866, 0.5, 3.87e-07, -0.866, 0.5, -3.541e-10, -0.866, 0.5, 0.0, -0.866, 0.5, 0.0, -0.982, -0.189, 4.017e-07, -0.5, -0.866, 0.0, -0.5, -0.866, -8.053e-07, -0.866, -0.5, 1.0, 0.0, 0.0, 1.0, 0.0, 0.0, 1.0, 0.0, 0.0, 1.0, 0.0, 0.0, -8.591e-11, -0.5, -0.866, 0.0, -0.5, -0.866, -9.434e-08, -0.5, -0.866, 9.389e-08, -0.5, -0.866, -1.0, 8.387e-07, 0.0, -1.0, 8.387e-07, 0.0, -1.0, 8.387e-07, 0.0, -1.0, 8.387e-07, 0.0, 1.32e-10, 0.5, 0.866, 0.0, 0.5, 0.866, 1.45e-07, 0.5, 0.866, -1.443e-07, 0.5, 0.866, 1.0, 0.0, 0.0, 1.0, 0.0, 0.0, 1.0, 0.0, 0.0, 1.0, 0.0, 0.0, -8.591e-11, 0.5, 0.866, 0.0, 0.5, 0.866, -9.434e-08, 0.5, 0.866, 9.389e-08, 0.5, 0.866, -1.0, -8.387e-07, 0.0, -1.0, -8.387e-07, 0.0, -1.0, -8.387e-07, 0.0, -1.0, -8.387e-07, 0.0, 1.32e-10, -0.5, -0.866, 0.0, -0.5, -0.866, 1.45e-07, -0.5, -0.866, -1.443e-07, -0.5, -0.866, 1.0, 0.0, 0.0, 1.0, 0.0, 0.0, 1.0, 0.0, 0.0, 1.0, 0.0, 0.0, 1.0, 0.0, 0.0, 1.0, 0.0, 0.0, 1.0, 0.0, 0.0, 1.0, 0.0, 0.0, 0.9239, 0.0, 0.3827, 0.9239, 0.0, 0.3827, 0.9239, 0.0, -0.3827, 0.9239, 0.0, -0.3827, 0.866, -0.5, 0.0, 0.866, -0.5, 8.527e-07, 0.866, 0.5, 0.0, 0.866, 0.5, -1.621e-06, 0.8123, 0.0, -0.5832, 0.8123, 0.0, -0.5832, 0.9765, 1.08e-10, 0.2154, 0.9765, 0.0, 0.2154, -0.2908, 0.4186, -0.8604, -0.2908, 0.4186, -0.8604, 0.8123, 0.0, -0.5832, 0.8123, 0.0, -0.5832, -0.8044, 0.5433, -0.2405, -0.9528, 0.2775, -0.1229, -0.2908, 0.4186, -0.8604, -0.2908, 0.4186, -0.8604, -0.9721, 0.1294, 0.1956, -0.9721, 0.1295, 0.1955, -0.9528, 0.2775, -0.1229, -0.8044, 0.5433, -0.2405, 0.3867, 0.0, 0.9222, 0.3867, 0.0, 0.9222, -0.9721, 0.1295, 0.1955, -0.9721, 0.1294, 0.1956, 0.9765, 0.0, 0.2154, 0.9765, 1.08e-10, 0.2154, -0.3867, 0.0, 0.9222, -0.3867, 0.0, 0.9222, -0.8156, 0.0, 0.5787, -0.993, 0.0, -0.1179, -0.993, 0.0, -0.1179, -0.8156, 0.0, 0.5787, 0.4935, 0.0, 0.8697, -0.8156, 0.0, 0.5787, -0.8156, 0.0, 0.5787, 0.4935, 0.0, 0.8697, 0.964, 0.0, 0.266, 0.4935, 0.0, 0.8697, 0.4935, 0.0, 0.8697, 0.964, 0.0, 0.266, 0.9987, 0.0, 0.05016, 0.964, 0.0, 0.266, 0.964, 0.0, 0.266, 0.9987, 0.0, 0.05016, 0.3867, 0.0, 0.9222, 0.9987, 0.0, 0.05016, 0.9987, 0.0, 0.05016, 0.3867, 0.0, 0.9222, -0.993, 0.0, -0.1179, -0.993, 0.0, -0.1179, -0.3867, 0.0, 0.9222, -0.3867, 0.0, 0.9222, 0.0, -1.0, 0.0, 0.0, -1.0, 6.11e-06, 0.0, -1.0, 7.857e-06, 0.0, -1.0, 0.0, 0.0, 1.0, -7.462e-07, 0.0, 1.0, -4.942e-06, 0.0, 1.0, -4.186e-06, 0.0, 1.0, -5.948e-07, 0.0, -1.0, 0.0, 0.0, -1.0, 0.0, 0.0, -1.0, 0.0, 0.0, -1.0, 0.0, 0.0, 1.0, -7.257e-06, 0.0, 1.0, -6.002e-06, 0.0, 1.0, -4.186e-06, 0.0, 1.0, -4.942e-06, 0.0, -1.0, 0.0, 0.0, -1.0, 0.0, 0.0, -1.0, 0.0, 0.0, -1.0, 0.0, 0.0, 1.0, -4.552e-06, 0.0, 1.0, -4.171e-06, 0.0, 1.0, -6.002e-06, 0.0, 1.0, -7.257e-06, 0.0, -1.0, 6.11e-06, 0.0, -1.0, 0.0, 0.0, -1.0, 0.0, 0.0, -1.0, 7.166e-06, 0.0, 1.0, -1.992e-06, 0.0, 1.0, -1.948e-06, 0.0, 1.0, -4.171e-06, 0.0, 1.0, -4.552e-06, 0.0, -1.0, 7.166e-06, 0.0, -1.0, 1.472e-05, 0.0, -1.0, 6.11e-06, 0.0, 1.0, -1.948e-06, 0.0, 1.0, -1.992e-06, 0.0, 1.0, 0.0, 0.0, -1.0, 7.857e-06, 0.0, -1.0, 6.11e-06, 0.0, -1.0, 1.472e-05, 0.0, 1.0, -5.948e-07, 0.0, 1.0, 0.0, 0.0, 1.0, -7.462e-07, 0.866, 0.5, -1.621e-06, 0.866, 0.5, 0.0, 0.0, 1.0, 0.0, 0.0, 1.0, 0.0, 0.0, 1.0, 0.0, 0.0, 1.0, 0.0, -0.866, 0.5, 1.621e-06, -0.866, 0.5, 0.0, -0.866, 0.5, 0.0, -0.866, 0.5, 1.621e-06, -0.866, -0.5, 0.0, -0.866, -0.5, -8.527e-07, -0.866, -0.5, -8.527e-07, -0.866, -0.5, 0.0, 0.0, -1.0, 0.0, 0.0, -1.0, 0.0, 0.0, -1.0, 0.0, 0.0, -1.0, 0.0, 0.866, -0.5, 8.527e-07, 0.866, -0.5, 0.0, -1.848e-06, 0.0, -1.0, -9.239e-07, 0.0, -1.0, -9.239e-07, 0.0, -1.0, -1.848e-06, 0.0, -1.0, -9.239e-07, 0.0, -1.0, -9.239e-07, 0.0, -1.0, 0.0, 0.0, -1.0, 0.0, 0.0, -1.0, 0.9239, 0.0, -0.3827, 0.9239, 0.0, -0.3827, 0.3827, 0.0, -0.9239, 0.3827, 0.0, -0.9239, 0.3827, 0.0, -0.9239, 0.3827, 0.0, -0.9239, -0.3827, 0.0, -0.9239, -0.3827, 0.0, -0.9239, -0.3827, 0.0, -0.9239, -0.3827, 0.0, -0.9239, -0.9239, 0.0, -0.3827, -0.9239, 0.0, -0.3827, -0.9239, 0.0, -0.3827, -0.9239, 0.0, -0.3827, -0.9239, 0.0, 0.3827, -0.9239, 0.0, 0.3827, -0.9239, 0.0, 0.3827, -0.9239, 0.0, 0.3827, -0.3827, 0.0, 0.9239, -0.3827, 0.0, 0.9239, -0.3827, 0.0, 0.9239, -0.3827, 0.0, 0.9239, 0.3827, 0.0, 0.9239, 0.3827, 0.0, 0.9239, 0.3827, 0.0, 0.9239, 0.3827, 0.0, 0.9239, 0.9239, 0.0, 0.3827, 0.9239, 0.0, 0.3827, 0.0, -1.0, 0.0, 0.0, -1.0, 0.0, 0.0, -1.0, 0.0, 0.0, -1.0, 0.0, 0.0, 1.0, 0.0, 0.0, 1.0, 0.0, 0.0, 1.0, 0.0, 0.0, 1.0, 0.0, 4.017e-07, -0.5, -0.866, -7.354e-10, -0.5, -0.866, 0.0, 0.5001, -0.866, 5.856e-11, 0.3274, -0.9449, 5.856e-11, 0.3274, -0.9449, 0.0, 0.5001, -0.866, 0.0, 1.0, 0.0, 0.0, 0.982, 0.1889, 0.0, 0.982, 0.1889, 0.0, 1.0, 0.0, 3.269e-06, 0.5001, 0.866, 0.0, 0.5001, 0.866, 0.0, 0.5001, 0.866, 3.269e-06, 0.5001, 0.866, 0.0, -0.5, 0.866, 5.722e-11, -0.3273, 0.9449, 5.722e-11, -0.3273, 0.9449, 0.0, -0.5, 0.866, 0.0, -1.0, 0.0, 0.0, -0.982, -0.189, 0.0, -0.982, -0.189, 0.0, -1.0, 0.0, -7.354e-10, -0.5, -0.866, 4.017e-07, -0.5, -0.866, 4.017e-07, -0.5, -0.866, 5.856e-11, 0.3274, -0.9449, 0.0, 0.0, -1.0, 0.0, -0.5, -0.866, 0.0, 0.982, 0.1889, 0.0, 0.5001, 0.866, 0.0, 0.5001, 0.866, -8.214e-07, 0.8662, 0.4998, 0.0, 0.5001, 0.866, 5.722e-11, -0.3273, 0.9449, 0.0, 0.0, 1.0, 0.0, 0.5001, 0.866, 0.0, -0.982, -0.189, 4.017e-07, -0.5, -0.866, 0.0, -0.5, -0.866, -8.053e-07, -0.866, -0.5, 1.0, 0.0, 0.0, 1.0, 0.0, 0.0, 1.0, 0.0, 0.0, -6.496e-11, -0.3439, -0.939, 0.0, -0.3439, -0.939, -7.133e-08, -0.3439, -0.939, 7.099e-08, -0.3439, -0.939, -1.0, 0.0, 0.0, -1.0, 0.0, 0.0, -1.0, 0.0, 0.0, -6.673e-08, 0.6413, 0.7673, 6.641e-08, 0.6413, 0.7673, -6.077e-11, 0.6413, 0.7673, 0.0, 0.6413, 0.7673, 1.0, 0.0, 0.0, 1.0, 0.0, 0.0, 1.0, 0.0, 0.0, -6.496e-11, 0.3439, 0.939, 0.0, 0.3439, 0.939, -7.133e-08, 0.3439, 0.939, 7.099e-08, 0.3439, 0.939, -1.0, 0.0, 0.0, -1.0, 0.0, 0.0, -1.0, 0.0, 0.0, -6.673e-08, -0.6412, -0.7673, 6.641e-08, -0.6412, -0.7673, -6.077e-11, -0.6412, -0.7673, 0.0, -0.6412, -0.7673, 1.0, 0.0, 0.0, 1.0, 0.0, 0.0, 1.0, 0.0, 0.0, 1.0, 0.0, 0.0, 0.0, -1.0, 0.0, 0.0, -1.0, 0.0, 0.0, -1.0, 0.0, 0.0, -1.0, 0.0, 0.0, 1.0, 0.0, 0.0, 1.0, 0.0, 0.0, 1.0, 0.0, 0.0, 1.0, 0.0, 0.0, -1.0, 0.0, 0.0, -1.0, 0.0, 0.0, -1.0, 0.0, 0.0, -1.0, 0.0, 0.0, 1.0, 0.0, 0.0, 1.0, 0.0, 0.0, 1.0, 0.0, 0.0, 1.0, 0.0, 1.0, 0.0, 0.0, 1.0, 0.0, 0.0, 1.0, 0.0, 0.0, 1.0, 0.0, 0.0, 0.0, 0.0, -1.0, 0.0, 0.0, -1.0, 0.9892, -1.142e-07, 0.1466, 0.9892, 0.0, 0.1466, -0.9892, 1.142e-07, 0.1466, -0.9892, 0.0, 0.1466, 0.0, 0.0, -1.0, 0.0, 0.0, -1.0, 0.3867, 0.0, 0.9222, 0.3867, 0.0, 0.9222, -0.9892, 0.0, 0.1466, -0.9892, 1.142e-07, 0.1466, 0.9892, 0.0, 0.1466, 0.9892, -1.142e-07, 0.1466, -0.3867, 0.0, 0.9222, -0.3867, 0.0, 0.9222, 0.0, 0.0, 1.0, -0.9984, 0.0, -0.05647, -0.9984, 0.0, -0.05647, 0.0, 0.0, 1.0, 0.9984, 0.0, -0.05647, 0.0, 0.0, 1.0, 0.0, 0.0, 1.0, 0.9984, 0.0, -0.05647, 0.3867, 0.0, 0.9222, 0.9984, 0.0, -0.05647, 0.9984, 0.0, -0.05647, 0.3867, 0.0, 0.9222, -0.9984, 0.0, -0.05647, -0.9984, 0.0, -0.05647, -0.3867, 0.0, 0.9222, -0.3867, 0.0, 0.9222, 0.0, -1.0, 0.0, 0.0, -1.0, 6.466e-06, 0.0, -1.0, 7.589e-06, 0.0, -1.0, 0.0, 0.0, 1.0, 1.326e-06, 0.0, 1.0, 1.326e-06, 0.0, 1.0, 1.285e-06, 0.0, 1.0, 1.487e-06, 0.0, -1.0, 6.466e-06, 0.0, -1.0, 0.0, 0.0, -1.0, 0.0, 0.0, -1.0, 7.589e-06, 0.0, 1.0, 0.0, 0.0, 1.0, 0.0, 0.0, 1.0, 1.326e-06, 0.0, 1.0, 1.326e-06, 0.0, -1.0, 7.589e-06, 0.0, -1.0, 1.472e-05, 0.0, -1.0, 6.466e-06, 0.0, 1.0, 0.0, 0.0, 1.0, 0.0, 0.0, 1.0, 0.0, 0.0, -1.0, 7.589e-06, 0.0, -1.0, 6.466e-06, 0.0, -1.0, 1.472e-05, 0.0, 1.0, 1.285e-06, 0.0, 1.0, 0.0, 0.0, 1.0, 1.487e-06, 1.0, 4.3e-06, 0.0, 1.0, 4.3e-06, 0.0, 0.0, 1.0, 0.0, 0.0, 1.0, 0.0, 0.0, 1.0, 0.0, 0.0, 1.0, 0.0, -1.0, 4.3e-06, 0.0, -1.0, 4.3e-06, 0.0, -1.0, 4.3e-06, 0.0, -1.0, 4.3e-06, 0.0, 0.0, -1.0, 0.0, 0.0, -1.0, 0.0, 0.0, -1.0, 0.0, 0.0, -1.0, 0.0, 1.0, 4.3e-06, 0.0, 1.0, 4.3e-06, 0.0, 0.0, 0.0, -1.0, 0.0, 0.0, -1.0, 0.0, 0.0, -1.0, 0.0, 0.0, -1.0, 1.0, 0.0, 2.147e-07, 1.0, 0.0, 2.147e-07, 0.0, 0.0, -1.0, 0.0, 0.0, -1.0, 0.0, 0.0, -1.0, 0.0, 0.0, -1.0, -1.0, 0.0, 2.147e-07, -1.0, 0.0, 2.147e-07, -1.0, 0.0, 2.147e-07, -1.0, 0.0, 2.147e-07, 0.0, 0.0, 1.0, 0.0, 0.0, 1.0, 0.0, 0.0, 1.0, 0.0, 0.0, 1.0, 1.0, 0.0, 2.147e-07, 1.0, 0.0, 2.147e-07, 0.0, -1.0, 0.0, 0.0, -1.0, 0.0, 0.0, -1.0, 0.0, 0.0, -1.0, 0.0, 0.0, 1.0, 0.0, 0.0, 1.0, 0.0, 0.0, 1.0, 0.0, 0.0, 1.0, 0.0, -1.6e-05, 0.8661, -0.5, 3.964e-08, -0.4999, -0.8661, -4.112e-10, -0.5, -0.866, -4.112e-10, 0.5, 0.866, 0.0, 0.4996, 0.8662, 0.0002102, 0.866, -0.5, -1.6e-05, -0.866, 0.5, 0.0, 0.4996, 0.8662, -4.112e-10, 0.5, 0.866, -4.112e-10, -0.5, -0.866, 3.964e-08, -0.4999, -0.8661, 0.0002102, -0.866, 0.5, 1.0, 0.0, 0.0, 1.0, 0.0, 0.0, 1.0, 0.0, 0.0, 1.0, 0.0, 0.0, -0.07589, -0.3312, -0.9405, -1.972e-05, -0.259, -0.9659, -0.04962, -0.3066, -0.9505, -0.1097, -0.3625, -0.9255, -0.04961, 0.6699, 0.7408, -2.226e-05, 0.707, 0.7072, -0.07592, 0.6489, 0.7571, -0.1097, 0.6203, 0.7767, -0.07588, 0.3313, 0.9405, -1.024e-05, 0.259, 0.9659, -0.04962, 0.3066, 0.9505, -0.1097, 0.3625, 0.9255, -0.04961, -0.6699, -0.7408, -2.199e-05, -0.707, -0.7072, -0.07587, -0.6489, -0.7571, -0.1097, -0.6203, -0.7767])] * 3)])

# ---- objects
ob_support_001 = bpy.data.objects.new('Support.001', me_support_001)

# ---- transforms, parenting, visibility, modifiers, constraints
ob_support_001.location = (0.0, 0.0, 0.0)
ob_support_001.rotation_euler = (1.571, -0.0, 0.0)

# ---- collection membership
scene.collection.objects.link(ob_support_001)

# ---- scene / render settings (as saved in the file)
scene.frame_start = 1; scene.frame_end = 250; scene.frame_set(1)
scene.render.engine = 'BLENDER_EEVEE_NEXT'
bpy.context.view_layer.update()

# ---- added for rendering (the .blend has no active camera and no usable light): camera, sun
cam_auto = bpy.data.cameras.new('AutoCamera')
cam_auto.lens = 50.0
cam_auto.sensor_width = 36.0
cam_auto.clip_end = 1000.0
ob_auto_camera = bpy.data.objects.new('AutoCamera', cam_auto)
scene.collection.objects.link(ob_auto_camera)
ob_auto_camera.location = (0.491561, -0.418525, 1.41891)
ob_auto_camera.rotation_euler = (1.09748, -7.21219e-08, 0.694738)
scene.camera = ob_auto_camera
light_auto_sun = bpy.data.lights.new('AutoSun', 'SUN')
light_auto_sun.energy = 3.0
light_auto_sun.angle = 0.0523599
ob_auto_sun = bpy.data.objects.new('AutoSun', light_auto_sun)
scene.collection.objects.link(ob_auto_sun)
ob_auto_sun.rotation_euler = (0.872665, 0.174533, 0.523599)
bpy.context.view_layer.update()
